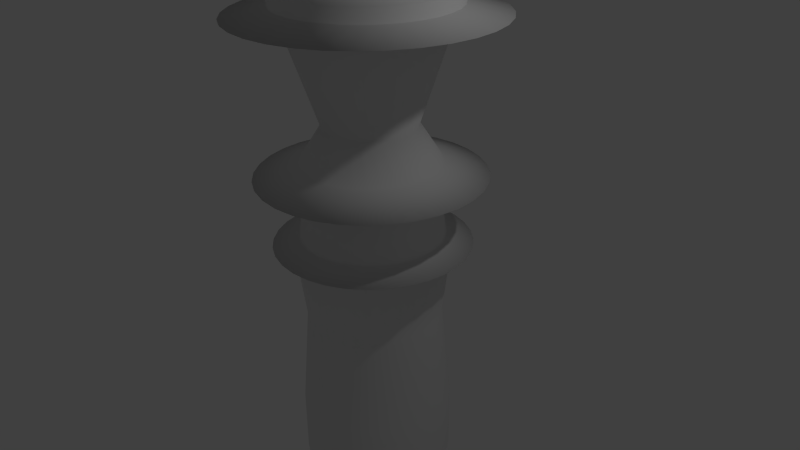 # Source: building1-bkp.blend  (saved by Blender 2.72.0; exported with 4.5.12 LTS)
import bpy
from mathutils import Matrix  # noqa: F401  (used for matrix-valued properties, if any)

bpy.ops.wm.read_factory_settings(use_empty=True)
scene = bpy.context.scene
scene.name = 'Scene'

# ---- collections
col_collection_1 = bpy.data.collections.new('Collection 1'); scene.collection.children.link(col_collection_1)

# ---- materials (node trees are filled in below, after node groups)
mat_material_001 = bpy.data.materials.new('Material.001')
mat_material_001.alpha_threshold = 0.0
mat_material_001.use_transparent_shadow = False
mat_material_001.roughness = 0.5

# ---- material node trees

# ---- world
world_world = bpy.data.worlds.new('World'); scene.world = world_world
world_world.color = (0.05088, 0.05088, 0.05088)
world_world.use_sun_shadow = False
world_world.sun_shadow_jitter_overblur = 0.0
world_world.cycles.sampling_method = 'MANUAL'
world_world.cycles.sample_map_resolution = 256

# ---- cameras
cam_camera = bpy.data.cameras.new('Camera')
cam_camera.clip_end = 100.0
cam_camera.lens = 35.0
cam_camera.sensor_width = 32.0
cam_camera.sensor_height = 18.0
cam_camera.ortho_scale = 7.314
cam_camera.dof.focus_distance = 0.0
cam_camera.dof.aperture_fstop = 128.0

# ---- lights
light_lamp = bpy.data.lights.new('Lamp', 'POINT')
light_lamp.transmission_factor = 0.0
light_lamp.cutoff_distance = 30.0
light_lamp.energy = 100.0
light_lamp.shadow_buffer_clip_start = 1.001
light_lamp.shadow_soft_size = 0.1
light_lamp.shadow_maximum_resolution = 0.006
light_lamp.use_absolute_resolution = True
light_lamp.cycles.use_multiple_importance_sampling = False

# ---- meshes
me_cylinder = bpy.data.meshes.new('Cylinder')
me_cylinder.from_pydata([(0.0, 1.0, -1.0), (-0.3266, 1.642, 1.042), (0.1951, 0.9808, -1.0), (-0.6407, 1.547, 1.042), (0.3827, 0.9239, -1.0), (-0.9301, 1.392, 1.042), (0.5556, 0.8315, -1.0), (-1.184, 1.184, 1.042), (0.7071, 0.7071, -1.0), (-1.392, 0.9301, 1.042), (0.8315, 0.5556, -1.0), (-1.547, 0.6407, 1.042), (0.9239, 0.3827, -1.0), (-1.642, 0.3266, 1.042), (0.9808, 0.1951, -1.0), (-1.674, 1.416e-06, 1.042), (1.0, 7.55e-08, -1.0), (-1.642, -0.3266, 1.042), (0.9808, -0.1951, -1.0), (-1.547, -0.6407, 1.042), (0.9239, -0.3827, -1.0), (-1.392, -0.9301, 1.042), (0.8315, -0.5556, -1.0), (-1.184, -1.184, 1.042), (0.7071, -0.7071, -1.0), (-0.9301, -1.392, 1.042), (0.5556, -0.8315, -1.0), (-0.6407, -1.547, 1.042), (0.3827, -0.9239, -1.0), (-0.3266, -1.642, 1.042), (0.1951, -0.9808, -1.0), (-6.775e-07, -1.674, 1.042), (-3.258e-07, -1.0, -1.0), (0.3266, -1.642, 1.042), (-0.1951, -0.9808, -1.0), (0.6407, -1.547, 1.042), (-0.3827, -0.9239, -1.0), (0.9301, -1.392, 1.042), (-0.5556, -0.8315, -1.0), (1.184, -1.184, 1.042), (-0.7071, -0.7071, -1.0), (1.392, -0.9301, 1.042), (-0.8315, -0.5556, -1.0), (1.547, -0.6407, 1.042), (-0.9239, -0.3827, -1.0), (1.642, -0.3266, 1.042), (-0.9808, -0.1951, -1.0), (1.674, -7.452e-08, 1.042), (-1.0, 9.656e-07, -1.0), (1.642, 0.3266, 1.042), (-0.9808, 0.1951, -1.0), (1.547, 0.6407, 1.042), (-0.9239, 0.3827, -1.0), (1.392, 0.9301, 1.042), (-0.8315, 0.5556, -1.0), (1.184, 1.184, 1.042), (-0.7071, 0.7071, -1.0), (0.9301, 1.392, 1.042), (-0.5556, 0.8315, -1.0), (0.6407, 1.547, 1.042), (-0.3827, 0.9239, -1.0), (0.3266, 1.642, 1.042), (-0.1951, 0.9808, -1.0), (-1.32e-07, 1.674, 1.042), (0.0, 1.0, -0.6991), (0.1951, 0.9808, -0.6991), (0.3827, 0.9239, -0.6991), (0.5556, 0.8315, -0.6991), (0.7071, 0.7071, -0.6991), (0.8315, 0.5556, -0.6991), (0.9239, 0.3827, -0.6991), (0.9808, 0.1951, -0.6991), (1.0, 7.55e-08, -0.6991), (0.9808, -0.1951, -0.6991), (0.9239, -0.3827, -0.6991), (0.8315, -0.5556, -0.6991), (0.7071, -0.7071, -0.6991), (0.5556, -0.8315, -0.6991), (0.3827, -0.9239, -0.6991), (0.1951, -0.9808, -0.6991), (-3.258e-07, -1.0, -0.6991), (-0.1951, -0.9808, -0.6991), (-0.3827, -0.9239, -0.6991), (-0.5556, -0.8315, -0.6991), (-0.7071, -0.7071, -0.6991), (-0.8315, -0.5556, -0.6991), (-0.9239, -0.3827, -0.6991), (-0.9808, -0.1951, -0.6991), (-1.0, 9.656e-07, -0.6991), (-0.9808, 0.1951, -0.6991), (-0.9239, 0.3827, -0.6991), (-0.8315, 0.5556, -0.6991), (-0.7071, 0.7071, -0.6991), (-0.5556, 0.8315, -0.6991), (-0.3827, 0.9239, -0.6991), (-0.1951, 0.9808, -0.6991), (1.318e-08, 0.889, -0.2596), (0.1734, 0.872, -0.2596), (0.3402, 0.8214, -0.2596), (0.4939, 0.7392, -0.2596), (0.6286, 0.6286, -0.2596), (0.7392, 0.4939, -0.2596), (0.8214, 0.3402, -0.2596), (0.872, 0.1734, -0.2596), (0.889, 9.874e-08, -0.2596), (0.872, -0.1734, -0.2596), (0.8214, -0.3402, -0.2596), (0.7392, -0.4939, -0.2596), (0.6286, -0.6286, -0.2596), (0.4939, -0.7392, -0.2596), (0.3402, -0.8214, -0.2596), (0.1734, -0.872, -0.2596), (-2.765e-07, -0.889, -0.2596), (-0.1734, -0.872, -0.2596), (-0.3402, -0.8214, -0.2596), (-0.4939, -0.7392, -0.2596), (-0.6286, -0.6286, -0.2596), (-0.7392, -0.4939, -0.2596), (-0.8214, -0.3402, -0.2596), (-0.872, -0.1734, -0.2596), (-0.889, 8.901e-07, -0.2596), (-0.872, 0.1734, -0.2596), (-0.8214, 0.3402, -0.2596), (-0.7392, 0.4939, -0.2596), (-0.6286, 0.6286, -0.2596), (-0.4939, 0.7392, -0.2596), (-0.3402, 0.8214, -0.2596), (-0.1734, 0.872, -0.2596), (0.0, 1.0, 0.03905), (0.1951, 0.9808, 0.03905), (0.3827, 0.9239, 0.03905), (0.5556, 0.8315, 0.03905), (0.7071, 0.7071, 0.03905), (0.8315, 0.5556, 0.03905), (0.9239, 0.3827, 0.03905), (0.9808, 0.1951, 0.03905), (1.0, 7.55e-08, 0.03905), (0.9808, -0.1951, 0.03905), (0.9239, -0.3827, 0.03905), (0.8315, -0.5556, 0.03905), (0.7071, -0.7071, 0.03905), (0.5556, -0.8315, 0.03905), (0.3827, -0.9239, 0.03905), (0.1951, -0.9808, 0.03905), (-3.258e-07, -1.0, 0.03905), (-0.1951, -0.9808, 0.03905), (-0.3827, -0.9239, 0.03905), (-0.5556, -0.8315, 0.03905), (-0.7071, -0.7071, 0.03905), (-0.8315, -0.5556, 0.03905), (-0.9239, -0.3827, 0.03905), (-0.9808, -0.1951, 0.03905), (-1.0, 9.656e-07, 0.03905), (-0.9808, 0.1951, 0.03905), (-0.9239, 0.3827, 0.03905), (-0.8315, 0.5556, 0.03905), (-0.7071, 0.7071, 0.03905), (-0.5556, 0.8315, 0.03905), (-0.3827, 0.9239, 0.03905), (-0.1951, 0.9808, 0.03905), (-3.264e-08, 1.275, 0.07354), (0.2487, 1.25, 0.07354), (0.4879, 1.178, 0.07354), (0.7083, 1.06, 0.07354), (0.9015, 0.9015, 0.07354), (1.06, 0.7083, 0.07354), (1.178, 0.4879, 0.07354), (1.25, 0.2487, 0.07354), (1.275, 1.791e-08, 0.07354), (1.25, -0.2487, 0.07354), (1.178, -0.4879, 0.07354), (1.06, -0.7083, 0.07354), (0.9015, -0.9015, 0.07354), (0.7083, -1.06, 0.07354), (0.4879, -1.178, 0.07354), (0.2487, -1.25, 0.07354), (-4.481e-07, -1.275, 0.07354), (-0.2487, -1.25, 0.07354), (-0.4879, -1.178, 0.07354), (-0.7083, -1.06, 0.07354), (-0.9015, -0.9015, 0.07354), (-1.06, -0.7083, 0.07354), (-1.178, -0.4879, 0.07354), (-1.25, -0.2487, 0.07354), (-1.275, 1.153e-06, 0.07354), (-1.25, 0.2487, 0.07354), (-1.178, 0.4879, 0.07354), (-1.06, 0.7083, 0.07354), (-0.9015, 0.9015, 0.07354), (-0.7083, 1.06, 0.07354), (-0.4879, 1.178, 0.07354), (-0.2487, 1.25, 0.07354), (2.738e-10, 0.9294, 0.1144), (0.1813, 0.9115, 0.1144), (0.3556, 0.8586, 0.1144), (0.5163, 0.7727, 0.1144), (0.6572, 0.6572, 0.1144), (0.7727, 0.5163, 0.1144), (0.8586, 0.3556, 0.1144), (0.9115, 0.1813, 0.1144), (0.9294, 8.981e-08, 0.1144), (0.9115, -0.1813, 0.1144), (0.8586, -0.3556, 0.1144), (0.7727, -0.5163, 0.1144), (0.6572, -0.6572, 0.1144), (0.5163, -0.7727, 0.1144), (0.3556, -0.8586, 0.1144), (0.1813, -0.9115, 0.1144), (-3.025e-07, -0.9294, 0.1144), (-0.1813, -0.9115, 0.1144), (-0.3556, -0.8586, 0.1144), (-0.5163, -0.7727, 0.1144), (-0.6572, -0.6572, 0.1144), (-0.7727, -0.5163, 0.1144), (-0.8586, -0.3556, 0.1144), (-0.9115, -0.1813, 0.1144), (-0.9294, 9.17e-07, 0.1144), (-0.9115, 0.1813, 0.1144), (-0.8586, 0.3556, 0.1144), (-0.7727, 0.5163, 0.1144), (-0.6572, 0.6572, 0.1144), (-0.5163, 0.7727, 0.1144), (-0.3556, 0.8586, 0.1144), (-0.1813, 0.9115, 0.1144), (-8.893e-08, 1.459, 0.3801), (0.2847, 1.431, 0.3801), (0.5585, 1.348, 0.3801), (0.8107, 1.213, 0.3801), (1.032, 1.032, 0.3801), (1.213, 0.8107, 0.3801), (1.348, 0.5585, 0.3801), (1.431, 0.2847, 0.3801), (1.459, -4.617e-08, 0.3801), (1.431, -0.2847, 0.3801), (1.348, -0.5585, 0.3801), (1.213, -0.8107, 0.3801), (1.032, -1.032, 0.3801), (0.8107, -1.213, 0.3801), (0.5585, -1.348, 0.3801), (0.2847, -1.431, 0.3801), (-5.644e-07, -1.459, 0.3801), (-0.2847, -1.431, 0.3801), (-0.5585, -1.348, 0.3801), (-0.8107, -1.213, 0.3801), (-1.032, -1.032, 0.3801), (-1.213, -0.8107, 0.3801), (-1.348, -0.5585, 0.3801), (-1.431, -0.2847, 0.3801), (-1.459, 1.253e-06, 0.3801), (-1.431, 0.2847, 0.3801), (-1.348, 0.5585, 0.3801), (-1.213, 0.8108, 0.3801), (-1.032, 1.032, 0.3801), (-0.8107, 1.213, 0.3801), (-0.5585, 1.348, 0.3801), (-0.2847, 1.431, 0.3801), (-6.089e-08, 0.8928, 0.4391), (0.1742, 0.8756, 0.4391), (0.3416, 0.8248, 0.4391), (0.496, 0.7423, 0.4391), (0.6313, 0.6313, 0.4391), (0.7423, 0.496, 0.4391), (0.8248, 0.3416, 0.4391), (0.8756, 0.1742, 0.4391), (0.8928, 8.855e-08, 0.4391), (0.8756, -0.1742, 0.4391), (0.8248, -0.3416, 0.4391), (0.7423, -0.496, 0.4391), (0.6313, -0.6313, 0.4391), (0.496, -0.7423, 0.4391), (0.3416, -0.8248, 0.4391), (0.1742, -0.8756, 0.4391), (-3.518e-07, -0.8928, 0.4391), (-0.1742, -0.8756, 0.4391), (-0.3416, -0.8248, 0.4391), (-0.496, -0.7423, 0.4391), (-0.6313, -0.6313, 0.4391), (-0.7423, -0.496, 0.4391), (-0.8248, -0.3416, 0.4391), (-0.8756, -0.1742, 0.4391), (-0.8928, 8.832e-07, 0.4391), (-0.8756, 0.1742, 0.4391), (-0.8248, 0.3416, 0.4391), (-0.7423, 0.496, 0.4391), (-0.6313, 0.6313, 0.4391), (-0.496, 0.7423, 0.4391), (-0.3416, 0.8248, 0.4391), (-0.1742, 0.8756, 0.4391), (0.1668, 0.8386, 0.3077), (0.3272, 0.79, 0.3077), (0.475, 0.711, 0.3077), (0.6046, 0.6046, 0.3077), (0.711, 0.475, 0.3077), (0.79, 0.3272, 0.3077), (0.8386, 0.1668, 0.3077), (0.8551, 9.177e-08, 0.3077), (0.8386, -0.1668, 0.3077), (0.79, -0.3272, 0.3077), (0.711, -0.475, 0.3077), (0.6046, -0.6046, 0.3077), (0.475, -0.711, 0.3077), (0.3272, -0.79, 0.3077), (0.1668, -0.8386, 0.3077), (-3.289e-07, -0.8551, 0.3077), (-0.1668, -0.8386, 0.3077), (-0.3272, -0.79, 0.3077), (-0.475, -0.711, 0.3077), (-0.6046, -0.6046, 0.3077), (-0.711, -0.475, 0.3077), (-0.79, -0.3272, 0.3077), (-0.8386, -0.1668, 0.3077), (-0.8551, 8.529e-07, 0.3077), (-0.8386, 0.1668, 0.3077), (-0.79, 0.3272, 0.3077), (-0.711, 0.475, 0.3077), (-0.6046, 0.6046, 0.3077), (-0.475, 0.711, 0.3077), (-0.3272, 0.79, 0.3077), (-0.1668, 0.8386, 0.3077), (-5.024e-08, 0.8551, 0.3077), (0.1162, 0.5844, 0.5961), (0.228, 0.5505, 0.5961), (0.331, 0.4954, 0.5961), (0.4954, 0.331, 0.5961), (0.5505, 0.228, 0.5961), (0.5844, 0.1162, 0.5961), (0.5958, 1.775e-07, 0.5961), (0.331, -0.4954, 0.5961), (-0.228, -0.5505, 0.5961), (-0.4213, -0.4213, 0.5961), (-0.5505, -0.228, 0.5961), (-0.5844, 0.1162, 0.5961), (-0.4954, 0.331, 0.5961), (-0.1162, 0.5844, 0.5961), (0.0, 1.0, 1.0), (0.1951, 0.9808, 1.0), (0.3827, 0.9239, 1.0), (0.5556, 0.8315, 1.0), (0.7071, 0.7071, 1.0), (0.8315, 0.5556, 1.0), (0.9239, 0.3827, 1.0), (0.9808, 0.1951, 1.0), (1.0, 7.55e-08, 1.0), (0.9808, -0.1951, 1.0), (0.9239, -0.3827, 1.0), (0.8315, -0.5556, 1.0), (0.7071, -0.7071, 1.0), (0.5556, -0.8315, 1.0), (0.3827, -0.9239, 1.0), (0.1951, -0.9808, 1.0), (-3.258e-07, -1.0, 1.0), (-0.1951, -0.9808, 1.0), (-0.3827, -0.9239, 1.0), (-0.5556, -0.8315, 1.0), (-0.7071, -0.7071, 1.0), (-0.8315, -0.5556, 1.0), (-0.9239, -0.3827, 1.0), (-0.9808, -0.1951, 1.0), (-1.0, 9.656e-07, 1.0), (-0.9808, 0.1951, 1.0), (-0.9239, 0.3827, 1.0), (-0.8315, 0.5556, 1.0), (-0.7071, 0.7071, 1.0), (-0.5556, 0.8315, 1.0), (-0.3827, 0.9239, 1.0), (-0.1951, 0.9808, 1.0), (2.325e-08, 0.5958, 0.5961), (0.4213, 0.4213, 0.5961), (0.5844, -0.1162, 0.5961), (0.5505, -0.228, 0.5961), (0.4954, -0.331, 0.5961), (0.4213, -0.4213, 0.5961), (0.228, -0.5505, 0.5961), (0.1162, -0.5844, 0.5961), (-1.709e-07, -0.5958, 0.5961), (-0.1162, -0.5844, 0.5961), (-0.331, -0.4954, 0.5961), (-0.4954, -0.331, 0.5961), (-0.5844, -0.1162, 0.5961), (-0.5958, 7.078e-07, 0.5961), (-0.5505, 0.228, 0.5961), (-0.4213, 0.4213, 0.5961), (-0.331, 0.4954, 0.5961), (-0.228, 0.5505, 0.5961), (-0.2203, 1.107, 1.083), (-0.432, 1.043, 1.083), (-0.6272, 0.9387, 1.083), (-0.7983, 0.7983, 1.083), (-0.9387, 0.6272, 1.083), (-1.043, 0.4321, 1.083), (-1.107, 0.2203, 1.083), (-1.129, 1.069e-06, 1.083), (-1.107, -0.2203, 1.083), (-1.043, -0.432, 1.083), (-0.9387, -0.6272, 1.083), (-0.7983, -0.7983, 1.083), (-0.6272, -0.9387, 1.083), (-0.4321, -1.043, 1.083), (-0.2203, -1.107, 1.083), (-4.605e-07, -1.129, 1.083), (0.2203, -1.107, 1.083), (0.4321, -1.043, 1.083), (0.6272, -0.9387, 1.083), (0.7983, -0.7983, 1.083), (0.9387, -0.6272, 1.083), (1.043, -0.4321, 1.083), (1.107, -0.2203, 1.083), (1.129, 6.377e-08, 1.083), (1.107, 0.2203, 1.083), (1.043, 0.4321, 1.083), (0.9387, 0.6272, 1.083), (0.7983, 0.7983, 1.083), (0.6272, 0.9387, 1.083), (0.4321, 1.043, 1.083), (0.2203, 1.107, 1.083), (-9.266e-08, 1.129, 1.083), (-0.2203, 1.107, 1.142), (-0.432, 1.043, 1.142), (-0.6272, 0.9387, 1.142), (-0.7983, 0.7983, 1.142), (-0.9387, 0.6272, 1.142), (-1.043, 0.4321, 1.142), (-1.107, 0.2203, 1.142), (-1.129, 1.069e-06, 1.142), (-1.107, -0.2203, 1.142), (-1.043, -0.432, 1.142), (-0.9387, -0.6272, 1.142), (-0.7983, -0.7983, 1.142), (-0.6272, -0.9387, 1.142), (-0.4321, -1.043, 1.142), (-0.2203, -1.107, 1.142), (-4.64e-07, -1.129, 1.142), (0.2203, -1.107, 1.142), (0.4321, -1.043, 1.142), (0.6272, -0.9387, 1.142), (0.7983, -0.7983, 1.142), (0.9387, -0.6272, 1.142), (1.043, -0.4321, 1.142), (1.107, -0.2203, 1.142), (1.129, 6.377e-08, 1.142), (1.107, 0.2203, 1.142), (1.043, 0.4321, 1.142), (0.9387, 0.6272, 1.142), (0.7983, 0.7983, 1.142), (0.6272, 0.9387, 1.142), (0.4321, 1.043, 1.142), (0.2203, 1.107, 1.142), (-9.613e-08, 1.129, 1.142), (-0.1853, 0.9314, 1.211), (-0.3634, 0.8773, 1.211), (-0.5276, 0.7896, 1.211), (-0.6715, 0.6715, 1.211), (-0.7896, 0.5276, 1.211), (-0.8773, 0.3634, 1.211), (-0.9314, 0.1853, 1.211), (-0.9496, 9.534e-07, 1.211), (-0.9314, -0.1853, 1.211), (-0.8773, -0.3634, 1.211), (-0.7896, -0.5276, 1.211), (-0.6715, -0.6715, 1.211), (-0.5276, -0.7896, 1.211), (-0.3634, -0.8773, 1.211), (-0.1853, -0.9314, 1.211), (-3.525e-07, -0.9496, 1.211), (0.1853, -0.9314, 1.211), (0.3634, -0.8773, 1.211), (0.5276, -0.7896, 1.211), (0.6715, -0.6715, 1.211), (0.7896, -0.5276, 1.211), (0.8773, -0.3634, 1.211), (0.9314, -0.1853, 1.211), (0.9496, 1.081e-07, 1.211), (0.9314, 0.1853, 1.211), (0.8773, 0.3634, 1.211), (0.7896, 0.5276, 1.211), (0.6715, 0.6715, 1.211), (0.5276, 0.7896, 1.211), (0.3634, 0.8773, 1.211), (0.1853, 0.9314, 1.211), (-4.308e-08, 0.9496, 1.211), (-0.09316, 0.4684, 1.27), (-0.1827, 0.4412, 1.27), (-0.2653, 0.3971, 1.27), (-0.3377, 0.3377, 1.27), (-0.3971, 0.2653, 1.27), (-0.4412, 0.1827, 1.27), (-0.4684, 0.09316, 1.27), (-0.4775, 6.507e-07, 1.27), (-0.4684, -0.09316, 1.27), (-0.4412, -0.1827, 1.27), (-0.3971, -0.2653, 1.27), (-0.3377, -0.3377, 1.27), (-0.2653, -0.3971, 1.27), (-0.1827, -0.4412, 1.27), (-0.09316, -0.4684, 1.27), (-2.208e-07, -0.4775, 1.27), (0.09316, -0.4684, 1.27), (0.1827, -0.4412, 1.27), (0.2653, -0.3971, 1.27), (0.3377, -0.3377, 1.27), (0.3971, -0.2653, 1.27), (0.4412, -0.1827, 1.27), (0.4684, -0.09316, 1.27), (0.4775, 2.257e-07, 1.27), (0.4684, 0.09316, 1.27), (0.4412, 0.1827, 1.27), (0.3971, 0.2653, 1.27), (0.3377, 0.3377, 1.27), (0.2653, 0.3971, 1.27), (0.1827, 0.4412, 1.27), (0.09316, 0.4684, 1.27), (-6.52e-08, 0.4775, 1.27), (-0.09316, 0.4684, 1.378), (-0.1827, 0.4412, 1.378), (-0.2653, 0.3971, 1.378), (-0.3377, 0.3377, 1.378), (-0.3971, 0.2653, 1.378), (-0.4412, 0.1827, 1.378), (-0.4684, 0.09316, 1.378), (-0.4775, 6.507e-07, 1.378), (-0.4684, -0.09316, 1.378), (-0.4412, -0.1827, 1.378), (-0.3971, -0.2653, 1.378), (-0.3377, -0.3377, 1.378), (-0.2653, -0.3971, 1.378), (-0.1827, -0.4412, 1.378), (-0.09316, -0.4684, 1.378), (-3.011e-07, -0.4775, 1.378), (0.09316, -0.4684, 1.378), (0.1827, -0.4412, 1.378), (0.2653, -0.3971, 1.378), (0.3377, -0.3377, 1.378), (0.3971, -0.2653, 1.378), (0.4412, -0.1827, 1.378), (0.4684, -0.09316, 1.378), (0.4775, 2.257e-07, 1.378), (0.4684, 0.09316, 1.378), (0.4412, 0.1827, 1.378), (0.3971, 0.2653, 1.378), (0.3377, 0.3377, 1.378), (0.2653, 0.3971, 1.378), (0.1827, 0.4412, 1.378), (0.09316, 0.4684, 1.378), (-1.455e-07, 0.4775, 1.378), (-0.1592, 0.8002, 1.395), (-0.3122, 0.7537, 1.395), (-0.4533, 0.6783, 1.395), (-0.5769, 0.5769, 1.395), (-0.6783, 0.4533, 1.395), (-0.7537, 0.3122, 1.395), (-0.8002, 0.1592, 1.395), (-0.8158, 8.722e-07, 1.395), (-0.8002, -0.1592, 1.395), (-0.7537, -0.3122, 1.395), (-0.6783, -0.4533, 1.395), (-0.5769, -0.5769, 1.395), (-0.4533, -0.6783, 1.395), (-0.3122, -0.7537, 1.395), (-0.1592, -0.8002, 1.395), (-4.671e-07, -0.8158, 1.395), (0.1592, -0.8002, 1.395), (0.3122, -0.7537, 1.395), (0.4533, -0.6783, 1.395), (0.5769, -0.5769, 1.395), (0.6783, -0.4533, 1.395), (0.7537, -0.3122, 1.395), (0.8002, -0.1592, 1.395), (0.8158, 1.46e-07, 1.395), (0.8002, 0.1592, 1.395), (0.7537, 0.3122, 1.395), (0.6783, 0.4533, 1.395), (0.5769, 0.5769, 1.395), (0.4533, 0.6783, 1.395), (0.3122, 0.7537, 1.395), (0.1592, 0.8002, 1.395), (-2.013e-07, 0.8158, 1.395), (-0.1592, 0.8002, 1.412), (-0.3122, 0.7537, 1.412), (-0.4533, 0.6783, 1.412), (-0.5769, 0.5769, 1.412), (-0.6783, 0.4533, 1.412), (-0.7537, 0.3122, 1.412), (-0.8002, 0.1592, 1.412), (-0.8158, 8.722e-07, 1.412), (-0.8002, -0.1592, 1.412), (-0.7537, -0.3122, 1.412), (-0.6783, -0.4533, 1.412), (-0.5769, -0.5769, 1.412), (-0.4533, -0.6783, 1.412), (-0.3122, -0.7537, 1.412), (-0.1592, -0.8002, 1.412), (-4.523e-07, -0.8158, 1.412), (0.1592, -0.8002, 1.412), (0.3122, -0.7537, 1.412), (0.4533, -0.6783, 1.412), (0.5769, -0.5769, 1.412), (0.6783, -0.4533, 1.412), (0.7537, -0.3122, 1.412), (0.8002, -0.1592, 1.412), (0.8158, 1.46e-07, 1.412), (0.8002, 0.1592, 1.412), (0.7537, 0.3122, 1.412), (0.6783, 0.4533, 1.412), (0.5769, 0.5769, 1.412), (0.4533, 0.6783, 1.412), (0.3122, 0.7537, 1.412), (0.1592, 0.8002, 1.412), (-1.865e-07, 0.8158, 1.412), (-0.04165, 0.2094, 1.435), (-0.0817, 0.1972, 1.435), (-0.1186, 0.1775, 1.435), (-0.151, 0.151, 1.435), (-0.1775, 0.1186, 1.435), (-0.1972, 0.0817, 1.435), (-0.2094, 0.04165, 1.435), (-0.2135, 4.885e-07, 1.435), (-0.2094, -0.04165, 1.435), (-0.1972, -0.0817, 1.435), (-0.1775, -0.1186, 1.435), (-0.151, -0.151, 1.435), (-0.1186, -0.1775, 1.435), (-0.0817, -0.1972, 1.435), (-0.04165, -0.2094, 1.435), (-2.049e-07, -0.2135, 1.435), (0.04165, -0.2094, 1.435), (0.0817, -0.1972, 1.435), (0.1186, -0.1775, 1.435), (0.151, -0.151, 1.435), (0.1775, -0.1186, 1.435), (0.1972, -0.0817, 1.435), (0.2094, -0.04165, 1.435), (0.2135, 2.985e-07, 1.435), (0.2094, 0.04165, 1.435), (0.1972, 0.0817, 1.435), (0.1775, 0.1186, 1.435), (0.151, 0.151, 1.435), (0.1186, 0.1775, 1.435), (0.0817, 0.1972, 1.435), (0.04165, 0.2094, 1.435), (-1.353e-07, 0.2135, 1.435)], [], [(43, 45, 406, 405), (0, 64, 65, 2), (2, 65, 66, 4), (4, 66, 67, 6), (6, 67, 68, 8), (8, 68, 69, 10), (10, 69, 70, 12), (12, 70, 71, 14), (14, 71, 72, 16), (16, 72, 73, 18), (18, 73, 74, 20), (20, 74, 75, 22), (22, 75, 76, 24), (24, 76, 77, 26), (26, 77, 78, 28), (28, 78, 79, 30), (30, 79, 80, 32), (32, 80, 81, 34), (34, 81, 82, 36), (36, 82, 83, 38), (38, 83, 84, 40), (40, 84, 85, 42), (42, 85, 86, 44), (44, 86, 87, 46), (46, 87, 88, 48), (48, 88, 89, 50), (50, 89, 90, 52), (52, 90, 91, 54), (54, 91, 92, 56), (56, 92, 93, 58), (58, 93, 94, 60), (62, 95, 64, 0), (60, 94, 95, 62), (64, 96, 97, 65), (65, 97, 98, 66), (66, 98, 99, 67), (67, 99, 100, 68), (68, 100, 101, 69), (69, 101, 102, 70), (70, 102, 103, 71), (71, 103, 104, 72), (72, 104, 105, 73), (73, 105, 106, 74), (74, 106, 107, 75), (75, 107, 108, 76), (76, 108, 109, 77), (77, 109, 110, 78), (78, 110, 111, 79), (79, 111, 112, 80), (80, 112, 113, 81), (81, 113, 114, 82), (82, 114, 115, 83), (83, 115, 116, 84), (84, 116, 117, 85), (85, 117, 118, 86), (86, 118, 119, 87), (87, 119, 120, 88), (88, 120, 121, 89), (89, 121, 122, 90), (90, 122, 123, 91), (91, 123, 124, 92), (92, 124, 125, 93), (93, 125, 126, 94), (95, 127, 96, 64), (94, 126, 127, 95), (96, 128, 129, 97), (97, 129, 130, 98), (98, 130, 131, 99), (99, 131, 132, 100), (100, 132, 133, 101), (101, 133, 134, 102), (102, 134, 135, 103), (103, 135, 136, 104), (104, 136, 137, 105), (105, 137, 138, 106), (106, 138, 139, 107), (107, 139, 140, 108), (108, 140, 141, 109), (109, 141, 142, 110), (110, 142, 143, 111), (111, 143, 144, 112), (112, 144, 145, 113), (113, 145, 146, 114), (114, 146, 147, 115), (115, 147, 148, 116), (116, 148, 149, 117), (117, 149, 150, 118), (118, 150, 151, 119), (119, 151, 152, 120), (120, 152, 153, 121), (121, 153, 154, 122), (122, 154, 155, 123), (123, 155, 156, 124), (124, 156, 157, 125), (125, 157, 158, 126), (127, 159, 128, 96), (126, 158, 159, 127), (128, 160, 161, 129), (129, 161, 162, 130), (130, 162, 163, 131), (131, 163, 164, 132), (132, 164, 165, 133), (133, 165, 166, 134), (134, 166, 167, 135), (135, 167, 168, 136), (136, 168, 169, 137), (137, 169, 170, 138), (138, 170, 171, 139), (139, 171, 172, 140), (140, 172, 173, 141), (141, 173, 174, 142), (142, 174, 175, 143), (143, 175, 176, 144), (144, 176, 177, 145), (145, 177, 178, 146), (146, 178, 179, 147), (147, 179, 180, 148), (148, 180, 181, 149), (149, 181, 182, 150), (150, 182, 183, 151), (151, 183, 184, 152), (152, 184, 185, 153), (153, 185, 186, 154), (154, 186, 187, 155), (155, 187, 188, 156), (156, 188, 189, 157), (157, 189, 190, 158), (159, 191, 160, 128), (158, 190, 191, 159), (160, 192, 193, 161), (161, 193, 194, 162), (162, 194, 195, 163), (163, 195, 196, 164), (164, 196, 197, 165), (165, 197, 198, 166), (166, 198, 199, 167), (167, 199, 200, 168), (168, 200, 201, 169), (169, 201, 202, 170), (170, 202, 203, 171), (171, 203, 204, 172), (172, 204, 205, 173), (173, 205, 206, 174), (174, 206, 207, 175), (175, 207, 208, 176), (176, 208, 209, 177), (177, 209, 210, 178), (178, 210, 211, 179), (179, 211, 212, 180), (180, 212, 213, 181), (181, 213, 214, 182), (182, 214, 215, 183), (183, 215, 216, 184), (184, 216, 217, 185), (185, 217, 218, 186), (186, 218, 219, 187), (187, 219, 220, 188), (188, 220, 221, 189), (189, 221, 222, 190), (191, 223, 192, 160), (190, 222, 223, 191), (319, 224, 225, 288), (288, 225, 226, 289), (289, 226, 227, 290), (290, 227, 228, 291), (291, 228, 229, 292), (292, 229, 230, 293), (293, 230, 231, 294), (294, 231, 232, 295), (295, 232, 233, 296), (296, 233, 234, 297), (297, 234, 235, 298), (298, 235, 236, 299), (299, 236, 237, 300), (300, 237, 238, 301), (301, 238, 239, 302), (302, 239, 240, 303), (303, 240, 241, 304), (304, 241, 242, 305), (305, 242, 243, 306), (306, 243, 244, 307), (307, 244, 245, 308), (308, 245, 246, 309), (309, 246, 247, 310), (310, 247, 248, 311), (311, 248, 249, 312), (312, 249, 250, 313), (313, 250, 251, 314), (314, 251, 252, 315), (315, 252, 253, 316), (316, 253, 254, 317), (318, 255, 224, 319), (317, 254, 255, 318), (224, 256, 257, 225), (225, 257, 258, 226), (226, 258, 259, 227), (227, 259, 260, 228), (228, 260, 261, 229), (229, 261, 262, 230), (230, 262, 263, 231), (231, 263, 264, 232), (232, 264, 265, 233), (233, 265, 266, 234), (234, 266, 267, 235), (235, 267, 268, 236), (236, 268, 269, 237), (237, 269, 270, 238), (238, 270, 271, 239), (239, 271, 272, 240), (240, 272, 273, 241), (241, 273, 274, 242), (242, 274, 275, 243), (243, 275, 276, 244), (244, 276, 277, 245), (245, 277, 278, 246), (246, 278, 279, 247), (247, 279, 280, 248), (248, 280, 281, 249), (249, 281, 282, 250), (250, 282, 283, 251), (251, 283, 284, 252), (252, 284, 285, 253), (253, 285, 286, 254), (255, 287, 256, 224), (254, 286, 287, 255), (192, 319, 288, 193), (193, 288, 289, 194), (194, 289, 290, 195), (195, 290, 291, 196), (196, 291, 292, 197), (197, 292, 293, 198), (198, 293, 294, 199), (199, 294, 295, 200), (200, 295, 296, 201), (201, 296, 297, 202), (202, 297, 298, 203), (203, 298, 299, 204), (204, 299, 300, 205), (205, 300, 301, 206), (206, 301, 302, 207), (207, 302, 303, 208), (208, 303, 304, 209), (209, 304, 305, 210), (210, 305, 306, 211), (211, 306, 307, 212), (212, 307, 308, 213), (213, 308, 309, 214), (214, 309, 310, 215), (215, 310, 311, 216), (216, 311, 312, 217), (217, 312, 313, 218), (218, 313, 314, 219), (219, 314, 315, 220), (220, 315, 316, 221), (221, 316, 317, 222), (223, 318, 319, 192), (222, 317, 318, 223), (257, 320, 321, 258), (258, 321, 322, 259), (261, 323, 324, 262), (262, 324, 325, 263), (263, 325, 326, 264), (368, 343, 344, 369), (369, 344, 345, 370), (370, 345, 346, 371), (372, 348, 349, 373), (373, 349, 350, 374), (374, 350, 351, 375), (378, 357, 358, 379), (381, 362, 363, 382), (382, 363, 364, 383), (365, 364, 3, 1), (354, 353, 25, 23), (343, 342, 47, 45), (363, 362, 7, 5), (352, 351, 29, 27), (341, 340, 51, 49), (361, 360, 11, 9), (339, 338, 55, 53), (350, 349, 33, 31), (359, 358, 15, 13), (337, 336, 59, 57), (348, 347, 37, 35), (357, 356, 19, 17), (346, 345, 41, 39), (334, 365, 1, 63), (355, 354, 23, 21), (344, 343, 45, 43), (364, 363, 5, 3), (353, 352, 27, 25), (342, 341, 49, 47), (362, 361, 9, 7), (351, 350, 31, 29), (340, 339, 53, 51), (360, 359, 13, 11), (338, 337, 57, 55), (349, 348, 35, 33), (358, 357, 17, 15), (336, 335, 61, 59), (347, 346, 39, 37), (356, 355, 21, 19), (335, 334, 63, 61), (345, 344, 43, 41), (407, 408, 440, 439), (21, 23, 395, 394), (49, 51, 409, 408), (5, 7, 387, 386), (27, 29, 398, 397), (55, 57, 412, 411), (33, 35, 401, 400), (11, 13, 390, 389), (61, 63, 415, 414), (39, 41, 404, 403), (17, 19, 393, 392), (45, 47, 407, 406), (1, 3, 385, 384), (23, 25, 396, 395), (51, 53, 410, 409), (7, 9, 388, 387), (29, 31, 399, 398), (57, 59, 413, 412), (35, 37, 402, 401), (13, 15, 391, 390), (41, 43, 405, 404), (19, 21, 394, 393), (47, 49, 408, 407), (3, 5, 386, 385), (25, 27, 397, 396), (53, 55, 411, 410), (31, 33, 400, 399), (9, 11, 389, 388), (59, 61, 414, 413), (37, 39, 403, 402), (63, 1, 384, 415), (15, 17, 392, 391), (441, 442, 474, 473), (385, 386, 418, 417), (396, 397, 429, 428), (405, 406, 438, 437), (415, 384, 416, 447), (394, 395, 427, 426), (414, 415, 447, 446), (403, 404, 436, 435), (392, 393, 425, 424), (412, 413, 445, 444), (401, 402, 434, 433), (390, 391, 423, 422), (410, 411, 443, 442), (399, 400, 432, 431), (388, 389, 421, 420), (408, 409, 441, 440), (386, 387, 419, 418), (397, 398, 430, 429), (406, 407, 439, 438), (384, 385, 417, 416), (395, 396, 428, 427), (404, 405, 437, 436), (393, 394, 426, 425), (413, 414, 446, 445), (402, 403, 435, 434), (391, 392, 424, 423), (411, 412, 444, 443), (400, 401, 433, 432), (389, 390, 422, 421), (409, 410, 442, 441), (387, 388, 420, 419), (398, 399, 431, 430), (475, 476, 508, 507), (419, 420, 452, 451), (430, 431, 463, 462), (439, 440, 472, 471), (417, 418, 450, 449), (428, 429, 461, 460), (437, 438, 470, 469), (447, 416, 448, 479), (426, 427, 459, 458), (446, 447, 479, 478), (435, 436, 468, 467), (424, 425, 457, 456), (444, 445, 477, 476), (433, 434, 466, 465), (422, 423, 455, 454), (442, 443, 475, 474), (431, 432, 464, 463), (420, 421, 453, 452), (440, 441, 473, 472), (418, 419, 451, 450), (429, 430, 462, 461), (438, 439, 471, 470), (416, 417, 449, 448), (427, 428, 460, 459), (436, 437, 469, 468), (425, 426, 458, 457), (445, 446, 478, 477), (434, 435, 467, 466), (423, 424, 456, 455), (443, 444, 476, 475), (432, 433, 465, 464), (421, 422, 454, 453), (509, 510, 542, 541), (464, 465, 497, 496), (453, 454, 486, 485), (473, 474, 506, 505), (451, 452, 484, 483), (462, 463, 495, 494), (471, 472, 504, 503), (449, 450, 482, 481), (460, 461, 493, 492), (469, 470, 502, 501), (479, 448, 480, 511), (458, 459, 491, 490), (478, 479, 511, 510), (467, 468, 500, 499), (456, 457, 489, 488), (476, 477, 509, 508), (465, 466, 498, 497), (454, 455, 487, 486), (474, 475, 507, 506), (463, 464, 496, 495), (452, 453, 485, 484), (472, 473, 505, 504), (450, 451, 483, 482), (461, 462, 494, 493), (470, 471, 503, 502), (448, 449, 481, 480), (459, 460, 492, 491), (468, 469, 501, 500), (457, 458, 490, 489), (477, 478, 510, 509), (466, 467, 499, 498), (455, 456, 488, 487), (532, 533, 565, 564), (498, 499, 531, 530), (487, 488, 520, 519), (507, 508, 540, 539), (496, 497, 529, 528), (485, 486, 518, 517), (505, 506, 538, 537), (483, 484, 516, 515), (494, 495, 527, 526), (503, 504, 536, 535), (481, 482, 514, 513), (492, 493, 525, 524), (501, 502, 534, 533), (511, 480, 512, 543), (490, 491, 523, 522), (510, 511, 543, 542), (499, 500, 532, 531), (488, 489, 521, 520), (508, 509, 541, 540), (497, 498, 530, 529), (486, 487, 519, 518), (506, 507, 539, 538), (495, 496, 528, 527), (484, 485, 517, 516), (504, 505, 537, 536), (482, 483, 515, 514), (493, 494, 526, 525), (502, 503, 535, 534), (480, 481, 513, 512), (491, 492, 524, 523), (500, 501, 533, 532), (489, 490, 522, 521), (566, 567, 599, 598), (521, 522, 554, 553), (541, 542, 574, 573), (530, 531, 563, 562), (519, 520, 552, 551), (539, 540, 572, 571), (528, 529, 561, 560), (517, 518, 550, 549), (537, 538, 570, 569), (515, 516, 548, 547), (526, 527, 559, 558), (535, 536, 568, 567), (513, 514, 546, 545), (524, 525, 557, 556), (533, 534, 566, 565), (543, 512, 544, 575), (522, 523, 555, 554), (542, 543, 575, 574), (531, 532, 564, 563), (520, 521, 553, 552), (540, 541, 573, 572), (529, 530, 562, 561), (518, 519, 551, 550), (538, 539, 571, 570), (527, 528, 560, 559), (516, 517, 549, 548), (536, 537, 569, 568), (514, 515, 547, 546), (525, 526, 558, 557), (534, 535, 567, 566), (512, 513, 545, 544), (523, 524, 556, 555), (600, 601, 633, 632), (544, 545, 577, 576), (555, 556, 588, 587), (564, 565, 597, 596), (553, 554, 586, 585), (573, 574, 606, 605), (562, 563, 595, 594), (551, 552, 584, 583), (571, 572, 604, 603), (560, 561, 593, 592), (549, 550, 582, 581), (569, 570, 602, 601), (547, 548, 580, 579), (558, 559, 591, 590), (567, 568, 600, 599), (545, 546, 578, 577), (556, 557, 589, 588), (565, 566, 598, 597), (575, 544, 576, 607), (554, 555, 587, 586), (574, 575, 607, 606), (563, 564, 596, 595), (552, 553, 585, 584), (572, 573, 605, 604), (561, 562, 594, 593), (550, 551, 583, 582), (570, 571, 603, 602), (559, 560, 592, 591), (548, 549, 581, 580), (568, 569, 601, 600), (546, 547, 579, 578), (557, 558, 590, 589), (578, 579, 611, 610), (589, 590, 622, 621), (598, 599, 631, 630), (576, 577, 609, 608), (587, 588, 620, 619), (596, 597, 629, 628), (585, 586, 618, 617), (605, 606, 638, 637), (594, 595, 627, 626), (583, 584, 616, 615), (603, 604, 636, 635), (592, 593, 625, 624), (581, 582, 614, 613), (601, 602, 634, 633), (579, 580, 612, 611), (590, 591, 623, 622), (599, 600, 632, 631), (577, 578, 610, 609), (588, 589, 621, 620), (597, 598, 630, 629), (607, 576, 608, 639), (586, 587, 619, 618), (606, 607, 639, 638), (595, 596, 628, 627), (584, 585, 617, 616), (604, 605, 637, 636), (593, 594, 626, 625), (582, 583, 615, 614), (602, 603, 635, 634), (591, 592, 624, 623), (580, 581, 613, 612), (639, 608, 609, 610, 611, 612, 613, 614, 615, 616, 617, 618, 619, 620, 621, 622, 623, 624, 625, 626, 627, 628, 629, 630, 631, 632, 633, 634, 635, 636, 637, 638), (256, 366, 320, 257), (259, 322, 367, 260), (260, 367, 323, 261), (264, 326, 368, 265), (265, 368, 369, 266), (266, 369, 370, 267), (267, 370, 371, 268), (268, 371, 327, 269), (269, 327, 372, 270), (270, 372, 373, 271), (271, 373, 374, 272), (272, 374, 375, 273), (273, 375, 328, 274), (274, 328, 376, 275), (275, 376, 329, 276), (276, 329, 377, 277), (277, 377, 330, 278), (278, 330, 378, 279), (279, 378, 379, 280), (280, 379, 331, 281), (281, 331, 380, 282), (282, 380, 332, 283), (283, 332, 381, 284), (284, 381, 382, 285), (285, 382, 383, 286), (287, 333, 366, 256), (286, 383, 333, 287), (366, 334, 335, 320), (320, 335, 336, 321), (321, 336, 337, 322), (322, 337, 338, 367), (367, 338, 339, 323), (323, 339, 340, 324), (324, 340, 341, 325), (325, 341, 342, 326), (326, 342, 343, 368), (371, 346, 347, 327), (327, 347, 348, 372), (375, 351, 352, 328), (328, 352, 353, 376), (376, 353, 354, 329), (329, 354, 355, 377), (377, 355, 356, 330), (330, 356, 357, 378), (379, 358, 359, 331), (331, 359, 360, 380), (380, 360, 361, 332), (332, 361, 362, 381), (333, 365, 334, 366), (383, 364, 365, 333)])
me_cylinder.polygons.foreach_set('use_smooth', [True] * 609)
_uv = me_cylinder.uv_layers.new(name='UVMap')
_uv.uv.foreach_set('vector', [0.6523, 0.2969, 0.6338, 0.2959, 0.6338, 0.2559, 0.6533, 0.2559, 0.4326, 0.0, 0.4326, 0.08594, 0.4189, 0.08594, 0.4189, 0.0, 0.4189, 0.0, 0.4189, 0.08594, 0.4053, 0.08594, 0.4053, 0.0, 0.4053, 0.0, 0.4053, 0.08594, 0.3916, 0.08594, 0.3916, 0.0, 0.3916, 0.0, 0.3916, 0.08594, 0.3779, 0.08594, 0.3779, 0.0, 0.3779, 0.0, 0.3779, 0.08594, 0.3643, 0.08594, 0.3643, 0.0, 0.3643, 0.0, 0.3643, 0.08594, 0.3516, 0.08594, 0.3516, 0.0, 0.3516, 0.0, 0.3516, 0.08594, 0.3379, 0.08594, 0.3379, 0.0, 0.3379, 0.0, 0.3379, 0.08594, 0.3242, 0.08594, 0.3242, 0.0, 0.3242, 0.0, 0.3242, 0.08594, 0.3105, 0.08594, 0.3105, 0.0, 0.3105, 0.0, 0.3105, 0.08594, 0.2969, 0.08594, 0.2969, 0.0, 0.2969, 0.0, 0.2969, 0.08594, 0.2832, 0.08594, 0.2832, 0.0, 0.2832, 0.0, 0.2832, 0.08594, 0.2695, 0.08594, 0.2695, 0.0, 0.2695, 0.0, 0.2695, 0.08594, 0.2568, 0.08594, 0.2568, 0.0, 0.2568, 0.0, 0.2568, 0.08594, 0.2432, 0.08594, 0.2432, 0.0, 0.2432, 0.0, 0.2432, 0.08594, 0.2295, 0.08594, 0.2295, 0.0, 0.2295, 0.0, 0.2295, 0.08594, 0.2158, 0.08594, 0.2158, 0.0, 0.2158, 0.0, 0.2158, 0.08594, 0.2021, 0.08594, 0.2021, 0.0, 0.2021, 0.0, 0.2021, 0.08594, 0.1885, 0.08594, 0.1885, 0.0, 0.1885, 0.0, 0.1885, 0.08594, 0.1758, 0.08594, 0.1758, 0.0, 0.1758, 0.0, 0.1758, 0.08594, 0.1621, 0.08594, 0.1621, 0.0, 0.1621, 0.0, 0.1621, 0.08594, 0.1484, 0.08594, 0.1484, 0.0, 0.1484, 0.0, 0.1484, 0.08594, 0.1348, 0.08594, 0.1348, 0.0, 0.1348, 0.0, 0.1348, 0.08594, 0.1211, 0.08594, 0.1211, 0.0, 0.1211, 0.0, 0.1211, 0.08594, 0.1074, 0.08594, 0.1074, 0.0, 0.1074, 0.0, 0.1074, 0.08594, 0.09375, 0.08594, 0.09375, 0.0, 0.09375, 0.0, 0.09375, 0.08594, 0.08105, 0.08594, 0.08105, 0.0, 0.08105, 0.0, 0.08105, 0.08594, 0.06738, 0.08594, 0.06738, 0.0, 0.06738, 0.0, 0.06738, 0.08594, 0.05371, 0.08594, 0.05371, 0.0, 0.05371, 0.0, 0.05371, 0.08594, 0.04004, 0.08594, 0.04004, 0.0, 0.04004, 0.0, 0.04004, 0.08594, 0.02637, 0.08594, 0.02637, 0.0, 0.0127, 0.0, 0.0127, 0.08594, 0.0, 0.08594, 0.0, 0.0, 0.02637, 0.0, 0.02637, 0.08594, 0.0127, 0.08594, 0.0127, 0.0, 0.4326, 0.08594, 0.4326, 0.2129, 0.4189, 0.2129, 0.4189, 0.08594, 0.4189, 0.08594, 0.4189, 0.2129, 0.4053, 0.2129, 0.4053, 0.08594, 0.4053, 0.08594, 0.4053, 0.2129, 0.3916, 0.2129, 0.3916, 0.08594, 0.3916, 0.08594, 0.3916, 0.2129, 0.3779, 0.2129, 0.3779, 0.08594, 0.3779, 0.08594, 0.3779, 0.2129, 0.3643, 0.2129, 0.3643, 0.08594, 0.3643, 0.08594, 0.3643, 0.2129, 0.3516, 0.2129, 0.3516, 0.08594, 0.3516, 0.08594, 0.3516, 0.2129, 0.3379, 0.2129, 0.3379, 0.08594, 0.3379, 0.08594, 0.3379, 0.2129, 0.3242, 0.2129, 0.3242, 0.08594, 0.3242, 0.08594, 0.3242, 0.2129, 0.3105, 0.2129, 0.3105, 0.08594, 0.3105, 0.08594, 0.3105, 0.2129, 0.2969, 0.2129, 0.2969, 0.08594, 0.2969, 0.08594, 0.2969, 0.2129, 0.2832, 0.2129, 0.2832, 0.08594, 0.2832, 0.08594, 0.2832, 0.2129, 0.2695, 0.2129, 0.2695, 0.08594, 0.2695, 0.08594, 0.2695, 0.2129, 0.2568, 0.2129, 0.2568, 0.08594, 0.2568, 0.08594, 0.2568, 0.2129, 0.2432, 0.2129, 0.2432, 0.08594, 0.2432, 0.08594, 0.2432, 0.2129, 0.2295, 0.2129, 0.2295, 0.08594, 0.2295, 0.08594, 0.2295, 0.2129, 0.2158, 0.2129, 0.2158, 0.08594, 0.2158, 0.08594, 0.2158, 0.2129, 0.2021, 0.2129, 0.2021, 0.08594, 0.2021, 0.08594, 0.2021, 0.2129, 0.1885, 0.2129, 0.1885, 0.08594, 0.1885, 0.08594, 0.1885, 0.2129, 0.1758, 0.2129, 0.1758, 0.08594, 0.1758, 0.08594, 0.1758, 0.2129, 0.1621, 0.2129, 0.1621, 0.08594, 0.1621, 0.08594, 0.1621, 0.2129, 0.1484, 0.2129, 0.1484, 0.08594, 0.1484, 0.08594, 0.1484, 0.2129, 0.1348, 0.2129, 0.1348, 0.08594, 0.1348, 0.08594, 0.1348, 0.2129, 0.1211, 0.2129, 0.1211, 0.08594, 0.1211, 0.08594, 0.1211, 0.2129, 0.1074, 0.2129, 0.1074, 0.08594, 0.1074, 0.08594, 0.1074, 0.2129, 0.09375, 0.2129, 0.09375, 0.08594, 0.09375, 0.08594, 0.09375, 0.2129, 0.08105, 0.2129, 0.08105, 0.08594, 0.08105, 0.08594, 0.08105, 0.2129, 0.06738, 0.2129, 0.06738, 0.08594, 0.06738, 0.08594, 0.06738, 0.2129, 0.05371, 0.2129, 0.05371, 0.08594, 0.05371, 0.08594, 0.05371, 0.2129, 0.04004, 0.2129, 0.04004, 0.08594, 0.04004, 0.08594, 0.04004, 0.2129, 0.02637, 0.2129, 0.02637, 0.08594, 0.0127, 0.08594, 0.0127, 0.2129, 0.0, 0.2129, 0.0, 0.08594, 0.02637, 0.08594, 0.02637, 0.2129, 0.0127, 0.2129, 0.0127, 0.08594, 0.4326, 0.2129, 0.4326, 0.2998, 0.4189, 0.2998, 0.4189, 0.2129, 0.4189, 0.2129, 0.4189, 0.2998, 0.4053, 0.2998, 0.4053, 0.2129, 0.4053, 0.2129, 0.4053, 0.2998, 0.3916, 0.2998, 0.3916, 0.2129, 0.3916, 0.2129, 0.3916, 0.2998, 0.3779, 0.2998, 0.3779, 0.2129, 0.3779, 0.2129, 0.3779, 0.2998, 0.3643, 0.2998, 0.3643, 0.2129, 0.3643, 0.2129, 0.3643, 0.2998, 0.3516, 0.2998, 0.3516, 0.2129, 0.3516, 0.2129, 0.3516, 0.2998, 0.3379, 0.2998, 0.3379, 0.2129, 0.3379, 0.2129, 0.3379, 0.2998, 0.3242, 0.2998, 0.3242, 0.2129, 0.3242, 0.2129, 0.3242, 0.2998, 0.3105, 0.2998, 0.3105, 0.2129, 0.3105, 0.2129, 0.3105, 0.2998, 0.2969, 0.2998, 0.2969, 0.2129, 0.2969, 0.2129, 0.2969, 0.2998, 0.2832, 0.2998, 0.2832, 0.2129, 0.2832, 0.2129, 0.2832, 0.2998, 0.2695, 0.2998, 0.2695, 0.2129, 0.2695, 0.2129, 0.2695, 0.2998, 0.2568, 0.2998, 0.2568, 0.2129, 0.2568, 0.2129, 0.2568, 0.2998, 0.2432, 0.2998, 0.2432, 0.2129, 0.2432, 0.2129, 0.2432, 0.2998, 0.2295, 0.2998, 0.2295, 0.2129, 0.2295, 0.2129, 0.2295, 0.2998, 0.2158, 0.2998, 0.2158, 0.2129, 0.2158, 0.2129, 0.2158, 0.2998, 0.2021, 0.2998, 0.2021, 0.2129, 0.2021, 0.2129, 0.2021, 0.2998, 0.1885, 0.2998, 0.1885, 0.2129, 0.1885, 0.2129, 0.1885, 0.2998, 0.1758, 0.2998, 0.1758, 0.2129, 0.1758, 0.2129, 0.1758, 0.2998, 0.1621, 0.2998, 0.1621, 0.2129, 0.1621, 0.2129, 0.1621, 0.2998, 0.1484, 0.2998, 0.1484, 0.2129, 0.1484, 0.2129, 0.1484, 0.2998, 0.1348, 0.2998, 0.1348, 0.2129, 0.1348, 0.2129, 0.1348, 0.2998, 0.1211, 0.2998, 0.1211, 0.2129, 0.1211, 0.2129, 0.1211, 0.2998, 0.1074, 0.2998, 0.1074, 0.2129, 0.1074, 0.2129, 0.1074, 0.2998, 0.09375, 0.2998, 0.09375, 0.2129, 0.09375, 0.2129, 0.09375, 0.2998, 0.08105, 0.2998, 0.08105, 0.2129, 0.08105, 0.2129, 0.08105, 0.2998, 0.06738, 0.2998, 0.06738, 0.2129, 0.06738, 0.2129, 0.06738, 0.2998, 0.05371, 0.2998, 0.05371, 0.2129, 0.05371, 0.2129, 0.05371, 0.2998, 0.04004, 0.2998, 0.04004, 0.2129, 0.04004, 0.2129, 0.04004, 0.2998, 0.02637, 0.2998, 0.02637, 0.2129, 0.0127, 0.2129, 0.0127, 0.2998, 0.0, 0.2998, 0.0, 0.2129, 0.02637, 0.2129, 0.02637, 0.2998, 0.0127, 0.2998, 0.0127, 0.2129, 0.4629, 0.06934, 0.4619, 0.04102, 0.4854, 0.04395, 0.4834, 0.06934, 0.4834, 0.06934, 0.4854, 0.04395, 0.5059, 0.0459, 0.5029, 0.07129, 0.5029, 0.07129, 0.5059, 0.0459, 0.5244, 0.0498, 0.5234, 0.07422, 0.5234, 0.07422, 0.5244, 0.0498, 0.5439, 0.05078, 0.543, 0.07617, 0.543, 0.07617, 0.5439, 0.05078, 0.5635, 0.05371, 0.5615, 0.0791, 0.5615, 0.0791, 0.5635, 0.05371, 0.583, 0.05469, 0.582, 0.08008, 0.582, 0.08008, 0.583, 0.05469, 0.6035, 0.05469, 0.6035, 0.08008, 0.6035, 0.08008, 0.6035, 0.05469, 0.623, 0.05566, 0.624, 0.08105, 0.624, 0.08105, 0.623, 0.05566, 0.6426, 0.05566, 0.6436, 0.08105, 0.6436, 0.08105, 0.6426, 0.05566, 0.6621, 0.05371, 0.6641, 0.0791, 0.6641, 0.0791, 0.6621, 0.05371, 0.6826, 0.05273, 0.6855, 0.07812, 0.6855, 0.07812, 0.6826, 0.05273, 0.7031, 0.05078, 0.7061, 0.07617, 0.7061, 0.07617, 0.7031, 0.05078, 0.7227, 0.04785, 0.7266, 0.07324, 0.7266, 0.07324, 0.7227, 0.04785, 0.7422, 0.04297, 0.7471, 0.07031, 0.7471, 0.07031, 0.7422, 0.04297, 0.7627, 0.03906, 0.7676, 0.06641, 0.7676, 0.06641, 0.7627, 0.03906, 0.7861, 0.03223, 0.7891, 0.0625, 0.4629, 0.06934, 0.4619, 0.04199, 0.4854, 0.04395, 0.4834, 0.06934, 0.4834, 0.06934, 0.4854, 0.04395, 0.5049, 0.04688, 0.5029, 0.07129, 0.5029, 0.07129, 0.5049, 0.04688, 0.5244, 0.0498, 0.5225, 0.0752, 0.5225, 0.0752, 0.5244, 0.0498, 0.5439, 0.05176, 0.542, 0.07715, 0.542, 0.07715, 0.5439, 0.05176, 0.5635, 0.05371, 0.5615, 0.0791, 0.5615, 0.0791, 0.5635, 0.05371, 0.583, 0.05469, 0.582, 0.08008, 0.582, 0.08008, 0.583, 0.05469, 0.6025, 0.05566, 0.6025, 0.08105, 0.6025, 0.08105, 0.6025, 0.05566, 0.623, 0.05566, 0.6221, 0.08203, 0.6221, 0.08203, 0.623, 0.05566, 0.6426, 0.05664, 0.6436, 0.08203, 0.6436, 0.08203, 0.6426, 0.05664, 0.6621, 0.05371, 0.6641, 0.0791, 0.6641, 0.0791, 0.6621, 0.05371, 0.6826, 0.05273, 0.6855, 0.07812, 0.6855, 0.07812, 0.6826, 0.05273, 0.7031, 0.05078, 0.7061, 0.07715, 0.7061, 0.07715, 0.7031, 0.05078, 0.7227, 0.04785, 0.7266, 0.07324, 0.7266, 0.07324, 0.7227, 0.04785, 0.7422, 0.04395, 0.7471, 0.07129, 0.7676, 0.06641, 0.7627, 0.03906, 0.7861, 0.03223, 0.7891, 0.06348, 0.7471, 0.07129, 0.7422, 0.04395, 0.7627, 0.03906, 0.7676, 0.06641, 0.4619, 0.04102, 0.4736, 0.004883, 0.4922, 0.009766, 0.4854, 0.04395, 0.4854, 0.04395, 0.4922, 0.009766, 0.5117, 0.01465, 0.5059, 0.0459, 0.5059, 0.0459, 0.5117, 0.01465, 0.5293, 0.01758, 0.5244, 0.0498, 0.5244, 0.0498, 0.5293, 0.01758, 0.5488, 0.01953, 0.5439, 0.05078, 0.5439, 0.05078, 0.5488, 0.01953, 0.5674, 0.02148, 0.5635, 0.05371, 0.5635, 0.05371, 0.5674, 0.02148, 0.5859, 0.02246, 0.583, 0.05469, 0.583, 0.05469, 0.5859, 0.02246, 0.6045, 0.02344, 0.6035, 0.05469, 0.6035, 0.05469, 0.6045, 0.02344, 0.623, 0.02441, 0.623, 0.05566, 0.623, 0.05566, 0.623, 0.02441, 0.6416, 0.02344, 0.6426, 0.05566, 0.6426, 0.05566, 0.6416, 0.02344, 0.6611, 0.02246, 0.6621, 0.05371, 0.6621, 0.05371, 0.6611, 0.02246, 0.6797, 0.02148, 0.6826, 0.05273, 0.6826, 0.05273, 0.6797, 0.02148, 0.6982, 0.01855, 0.7031, 0.05078, 0.7031, 0.05078, 0.6982, 0.01855, 0.7168, 0.01562, 0.7227, 0.04785, 0.7227, 0.04785, 0.7168, 0.01562, 0.7354, 0.0127, 0.7422, 0.04297, 0.7422, 0.04297, 0.7354, 0.0127, 0.7529, 0.007812, 0.7627, 0.03906, 0.7627, 0.03906, 0.7529, 0.007812, 0.7705, 0.0, 0.7861, 0.03223, 0.4619, 0.04199, 0.4727, 0.005859, 0.4922, 0.01074, 0.4854, 0.04395, 0.4854, 0.04395, 0.4922, 0.01074, 0.5117, 0.01465, 0.5049, 0.04688, 0.5049, 0.04688, 0.5117, 0.01465, 0.5293, 0.01758, 0.5244, 0.0498, 0.5244, 0.0498, 0.5293, 0.01758, 0.5479, 0.01953, 0.5439, 0.05176, 0.5439, 0.05176, 0.5479, 0.01953, 0.5674, 0.02246, 0.5635, 0.05371, 0.5635, 0.05371, 0.5674, 0.02246, 0.5859, 0.02344, 0.583, 0.05469, 0.583, 0.05469, 0.5859, 0.02344, 0.6045, 0.02344, 0.6025, 0.05566, 0.6025, 0.05566, 0.6045, 0.02344, 0.623, 0.02441, 0.623, 0.05566, 0.623, 0.05566, 0.623, 0.02441, 0.6416, 0.02344, 0.6426, 0.05664, 0.6426, 0.05664, 0.6416, 0.02344, 0.6611, 0.02246, 0.6621, 0.05371, 0.6621, 0.05371, 0.6611, 0.02246, 0.6797, 0.02148, 0.6826, 0.05273, 0.6826, 0.05273, 0.6797, 0.02148, 0.6982, 0.01855, 0.7031, 0.05078, 0.7031, 0.05078, 0.6982, 0.01855, 0.7168, 0.01562, 0.7227, 0.04785, 0.7227, 0.04785, 0.7168, 0.01562, 0.7354, 0.0127, 0.7422, 0.04395, 0.7627, 0.03906, 0.7529, 0.007812, 0.7705, 0.0009766, 0.7861, 0.03223, 0.7422, 0.04395, 0.7354, 0.0127, 0.7529, 0.007812, 0.7627, 0.03906, 0.7656, 0.09863, 0.7979, 0.1582, 0.7676, 0.1621, 0.748, 0.1055, 0.748, 0.1055, 0.7676, 0.1621, 0.7432, 0.166, 0.7305, 0.1104, 0.7305, 0.1104, 0.7432, 0.166, 0.7207, 0.168, 0.7129, 0.1133, 0.7129, 0.1133, 0.7207, 0.168, 0.7002, 0.1699, 0.6953, 0.1152, 0.6953, 0.1152, 0.7002, 0.1699, 0.6807, 0.1709, 0.6777, 0.1162, 0.6777, 0.1162, 0.6807, 0.1709, 0.6611, 0.1719, 0.6592, 0.1172, 0.6592, 0.1172, 0.6611, 0.1719, 0.6416, 0.1709, 0.6406, 0.1162, 0.6406, 0.1162, 0.6416, 0.1709, 0.623, 0.1719, 0.6221, 0.1172, 0.6221, 0.1172, 0.623, 0.1719, 0.6045, 0.1719, 0.6045, 0.1162, 0.6045, 0.1162, 0.6045, 0.1719, 0.585, 0.1709, 0.5859, 0.1162, 0.5859, 0.1162, 0.585, 0.1709, 0.5654, 0.1709, 0.5684, 0.1143, 0.5684, 0.1143, 0.5654, 0.1709, 0.5459, 0.1699, 0.5498, 0.1133, 0.5498, 0.1133, 0.5459, 0.1699, 0.5264, 0.1699, 0.5303, 0.1113, 0.5303, 0.1113, 0.5264, 0.1699, 0.5039, 0.1699, 0.5117, 0.1084, 0.5117, 0.1084, 0.5039, 0.1699, 0.4795, 0.1689, 0.4932, 0.1055, 0.4932, 0.1055, 0.4795, 0.1689, 0.4502, 0.1689, 0.4727, 0.09961, 0.7656, 0.09863, 0.7979, 0.1592, 0.7666, 0.1631, 0.748, 0.1064, 0.748, 0.1064, 0.7666, 0.1631, 0.7432, 0.166, 0.7305, 0.1104, 0.7305, 0.1104, 0.7432, 0.166, 0.7207, 0.168, 0.7129, 0.1133, 0.7129, 0.1133, 0.7207, 0.168, 0.7002, 0.1709, 0.6953, 0.1162, 0.6953, 0.1162, 0.7002, 0.1709, 0.6807, 0.1709, 0.6768, 0.1172, 0.6768, 0.1172, 0.6807, 0.1709, 0.6611, 0.1719, 0.6592, 0.1182, 0.6592, 0.1182, 0.6611, 0.1719, 0.6426, 0.1719, 0.6416, 0.1172, 0.6416, 0.1172, 0.6426, 0.1719, 0.623, 0.1729, 0.6221, 0.1172, 0.6221, 0.1172, 0.623, 0.1729, 0.6035, 0.1729, 0.6045, 0.1172, 0.6045, 0.1172, 0.6035, 0.1729, 0.585, 0.1719, 0.5859, 0.1172, 0.5859, 0.1172, 0.585, 0.1719, 0.5654, 0.1719, 0.5684, 0.1152, 0.5684, 0.1152, 0.5654, 0.1719, 0.5459, 0.1709, 0.5498, 0.1143, 0.5498, 0.1143, 0.5459, 0.1709, 0.5254, 0.1709, 0.5312, 0.1123, 0.5312, 0.1123, 0.5254, 0.1709, 0.5039, 0.1699, 0.5117, 0.1094, 0.4922, 0.1064, 0.4795, 0.1699, 0.4492, 0.1699, 0.4727, 0.1006, 0.5117, 0.1094, 0.5039, 0.1699, 0.4795, 0.1699, 0.4922, 0.1064, 0.7979, 0.1582, 0.7852, 0.2285, 0.7637, 0.2256, 0.7676, 0.1621, 0.7676, 0.1621, 0.7637, 0.2256, 0.7422, 0.2246, 0.7432, 0.166, 0.7432, 0.166, 0.7422, 0.2246, 0.7227, 0.2246, 0.7207, 0.168, 0.7207, 0.168, 0.7227, 0.2246, 0.7021, 0.2246, 0.7002, 0.1699, 0.7002, 0.1699, 0.7021, 0.2246, 0.6816, 0.2246, 0.6807, 0.1709, 0.6807, 0.1709, 0.6816, 0.2246, 0.6621, 0.2246, 0.6611, 0.1719, 0.6611, 0.1719, 0.6621, 0.2246, 0.6426, 0.2236, 0.6416, 0.1709, 0.6416, 0.1709, 0.6426, 0.2236, 0.623, 0.2246, 0.623, 0.1719, 0.623, 0.1719, 0.623, 0.2246, 0.6035, 0.2236, 0.6045, 0.1719, 0.6045, 0.1719, 0.6035, 0.2236, 0.585, 0.2227, 0.585, 0.1709, 0.585, 0.1709, 0.585, 0.2227, 0.5654, 0.2227, 0.5654, 0.1709, 0.5654, 0.1709, 0.5654, 0.2227, 0.5469, 0.2217, 0.5459, 0.1699, 0.5459, 0.1699, 0.5469, 0.2217, 0.5273, 0.2217, 0.5264, 0.1699, 0.5264, 0.1699, 0.5273, 0.2217, 0.5088, 0.2227, 0.5039, 0.1699, 0.5039, 0.1699, 0.5088, 0.2227, 0.4883, 0.2246, 0.4795, 0.1689, 0.4795, 0.1689, 0.4883, 0.2246, 0.4697, 0.2295, 0.4502, 0.1689, 0.7979, 0.1592, 0.7852, 0.2295, 0.7637, 0.2266, 0.7666, 0.1631, 0.7666, 0.1631, 0.7637, 0.2266, 0.7432, 0.2256, 0.7432, 0.166, 0.7432, 0.166, 0.7432, 0.2256, 0.7227, 0.2256, 0.7207, 0.168, 0.7207, 0.168, 0.7227, 0.2256, 0.7012, 0.2256, 0.7002, 0.1709, 0.7002, 0.1709, 0.7012, 0.2256, 0.6816, 0.2246, 0.6807, 0.1709, 0.6807, 0.1709, 0.6816, 0.2246, 0.6621, 0.2256, 0.6611, 0.1719, 0.6611, 0.1719, 0.6621, 0.2256, 0.6426, 0.2246, 0.6426, 0.1719, 0.6426, 0.1719, 0.6426, 0.2246, 0.623, 0.2246, 0.623, 0.1729, 0.623, 0.1729, 0.623, 0.2246, 0.6035, 0.2236, 0.6035, 0.1729, 0.6035, 0.1729, 0.6035, 0.2236, 0.585, 0.2236, 0.585, 0.1719, 0.585, 0.1719, 0.585, 0.2236, 0.5654, 0.2236, 0.5654, 0.1719, 0.5654, 0.1719, 0.5654, 0.2236, 0.5469, 0.2227, 0.5459, 0.1709, 0.5459, 0.1709, 0.5469, 0.2227, 0.5273, 0.2227, 0.5254, 0.1709, 0.5254, 0.1709, 0.5273, 0.2227, 0.5088, 0.2236, 0.5039, 0.1699, 0.4795, 0.1699, 0.4893, 0.2246, 0.4697, 0.2295, 0.4492, 0.1699, 0.5039, 0.1699, 0.5088, 0.2236, 0.4893, 0.2246, 0.4795, 0.1699, 0.4297, 0.08496, 0.4297, 0.2129, 0.416, 0.2129, 0.416, 0.08496, 0.416, 0.08496, 0.416, 0.2129, 0.4023, 0.2129, 0.4023, 0.08496, 0.4023, 0.08496, 0.4023, 0.2129, 0.3896, 0.2129, 0.3896, 0.08496, 0.3896, 0.08496, 0.3896, 0.2129, 0.375, 0.2129, 0.375, 0.08496, 0.375, 0.08496, 0.375, 0.2129, 0.3633, 0.2129, 0.3633, 0.08496, 0.3633, 0.08496, 0.3633, 0.2129, 0.3486, 0.2129, 0.3486, 0.08496, 0.3486, 0.08496, 0.3486, 0.2129, 0.3359, 0.2129, 0.3359, 0.08496, 0.3359, 0.08496, 0.3359, 0.2129, 0.3223, 0.2129, 0.3223, 0.08496, 0.3223, 0.08496, 0.3223, 0.2129, 0.3086, 0.2129, 0.3086, 0.08496, 0.3086, 0.08496, 0.3086, 0.2129, 0.2959, 0.2129, 0.2959, 0.08496, 0.2959, 0.08496, 0.2959, 0.2129, 0.2822, 0.2129, 0.2822, 0.08496, 0.2822, 0.08496, 0.2822, 0.2129, 0.2676, 0.2129, 0.2676, 0.08496, 0.2676, 0.08496, 0.2676, 0.2129, 0.2549, 0.2129, 0.2549, 0.08496, 0.2549, 0.08496, 0.2549, 0.2129, 0.2412, 0.2129, 0.2412, 0.08496, 0.2412, 0.08496, 0.2412, 0.2129, 0.2285, 0.2129, 0.2285, 0.08496, 0.2285, 0.08496, 0.2285, 0.2129, 0.2148, 0.2129, 0.2148, 0.08496, 0.2148, 0.08496, 0.2148, 0.2129, 0.2012, 0.2129, 0.2012, 0.08496, 0.2012, 0.08496, 0.2012, 0.2129, 0.1885, 0.2129, 0.1885, 0.08496, 0.1885, 0.08496, 0.1885, 0.2129, 0.1748, 0.2129, 0.1748, 0.08496, 0.1748, 0.08496, 0.1748, 0.2129, 0.1621, 0.2129, 0.1621, 0.08496, 0.1621, 0.08496, 0.1621, 0.2129, 0.1475, 0.2129, 0.1475, 0.08496, 0.1475, 0.08496, 0.1475, 0.2129, 0.1338, 0.2129, 0.1338, 0.08496, 0.1338, 0.08496, 0.1338, 0.2129, 0.1211, 0.2129, 0.1211, 0.08496, 0.1211, 0.08496, 0.1211, 0.2129, 0.1074, 0.2129, 0.1074, 0.08496, 0.1074, 0.08496, 0.1074, 0.2129, 0.09375, 0.2129, 0.09375, 0.08496, 0.09375, 0.08496, 0.09375, 0.2129, 0.08105, 0.2129, 0.08105, 0.08496, 0.08105, 0.08496, 0.08105, 0.2129, 0.06641, 0.2129, 0.06641, 0.08496, 0.06641, 0.08496, 0.06641, 0.2129, 0.05469, 0.2129, 0.05469, 0.08496, 0.05469, 0.08496, 0.05469, 0.2129, 0.04004, 0.2129, 0.04004, 0.08496, 0.04004, 0.08496, 0.04004, 0.2129, 0.02734, 0.2129, 0.02734, 0.08496, 0.01367, 0.08496, 0.01367, 0.2129, 0.0, 0.2129, 0.0, 0.08496, 0.02734, 0.08496, 0.02734, 0.2129, 0.01367, 0.2129, 0.01367, 0.08496, 0.4062, 0.04102, 0.4062, 0.08594, 0.3926, 0.08594, 0.3926, 0.04102, 0.3926, 0.04102, 0.3926, 0.08594, 0.3789, 0.08594, 0.3789, 0.04102, 0.3516, 0.04102, 0.3516, 0.08594, 0.3389, 0.08594, 0.3389, 0.04102, 0.3389, 0.04102, 0.3389, 0.08594, 0.3252, 0.08594, 0.3252, 0.04102, 0.3252, 0.04102, 0.3252, 0.08594, 0.3115, 0.08594, 0.3115, 0.04102, 0.2979, 0.08594, 0.2979, 0.2021, 0.2842, 0.2021, 0.2842, 0.08594, 0.2842, 0.08594, 0.2842, 0.2021, 0.2705, 0.2021, 0.2705, 0.08594, 0.2705, 0.08594, 0.2705, 0.2021, 0.2568, 0.2021, 0.2568, 0.08594, 0.2305, 0.08594, 0.2305, 0.2021, 0.2168, 0.2021, 0.2168, 0.08594, 0.2168, 0.08594, 0.2168, 0.2021, 0.2031, 0.2021, 0.2031, 0.08594, 0.2031, 0.08594, 0.2031, 0.2021, 0.1895, 0.2021, 0.1895, 0.08594, 0.1084, 0.08594, 0.1084, 0.2021, 0.09473, 0.2021, 0.09473, 0.08594, 0.04102, 0.08594, 0.04102, 0.2021, 0.02734, 0.2021, 0.02734, 0.08594, 0.02734, 0.08594, 0.02734, 0.2021, 0.01367, 0.2021, 0.01367, 0.08594, 0.7305, 0.3594, 0.7139, 0.3535, 0.7285, 0.3057, 0.751, 0.3115, 0.5518, 0.3516, 0.5352, 0.3545, 0.5244, 0.3057, 0.543, 0.3027, 0.6328, 0.3438, 0.6162, 0.3447, 0.6162, 0.2969, 0.6338, 0.2959, 0.6982, 0.3496, 0.6826, 0.3467, 0.6895, 0.2988, 0.709, 0.3018, 0.5186, 0.3594, 0.5029, 0.3652, 0.4834, 0.3135, 0.5049, 0.3096, 0.6006, 0.3457, 0.584, 0.3467, 0.5791, 0.2988, 0.5967, 0.2969, 0.666, 0.3457, 0.6494, 0.3438, 0.6523, 0.2959, 0.6709, 0.2969, 0.5674, 0.3496, 0.5518, 0.3516, 0.543, 0.3037, 0.5605, 0.3008, 0.7451, 0.3682, 0.7305, 0.3604, 0.751, 0.3115, 0.7773, 0.3193, 0.6328, 0.3438, 0.6162, 0.3438, 0.6162, 0.2959, 0.6338, 0.2959, 0.5352, 0.3555, 0.5186, 0.3604, 0.5049, 0.3105, 0.5244, 0.3066, 0.7139, 0.3535, 0.6982, 0.3496, 0.709, 0.3027, 0.7285, 0.3066, 0.6006, 0.3447, 0.584, 0.3457, 0.5791, 0.2979, 0.5967, 0.2969, 0.6816, 0.3477, 0.665, 0.3457, 0.6709, 0.2969, 0.6895, 0.2998, 0.7451, 0.3672, 0.7305, 0.3594, 0.751, 0.3115, 0.7773, 0.3184, 0.5674, 0.3486, 0.5518, 0.3516, 0.543, 0.3027, 0.5605, 0.3008, 0.6494, 0.3447, 0.6328, 0.3438, 0.6338, 0.2959, 0.6523, 0.2969, 0.7139, 0.3535, 0.6982, 0.3496, 0.709, 0.3018, 0.7285, 0.3057, 0.5352, 0.3545, 0.5186, 0.3594, 0.5049, 0.3096, 0.5244, 0.3057, 0.6162, 0.3447, 0.6006, 0.3457, 0.5967, 0.2969, 0.6162, 0.2969, 0.6826, 0.3467, 0.666, 0.3457, 0.6709, 0.2969, 0.6895, 0.2988, 0.5029, 0.3652, 0.4863, 0.3721, 0.458, 0.3184, 0.4834, 0.3135, 0.584, 0.3467, 0.5674, 0.3496, 0.5605, 0.3008, 0.5791, 0.2988, 0.6494, 0.3438, 0.6328, 0.3438, 0.6338, 0.2959, 0.6523, 0.2959, 0.5518, 0.3516, 0.5352, 0.3555, 0.5244, 0.3066, 0.543, 0.3037, 0.7305, 0.3604, 0.7139, 0.3535, 0.7285, 0.3066, 0.751, 0.3115, 0.6162, 0.3438, 0.6006, 0.3447, 0.5967, 0.2969, 0.6162, 0.2959, 0.5186, 0.3604, 0.5029, 0.3652, 0.4834, 0.3145, 0.5049, 0.3105, 0.6982, 0.3496, 0.6816, 0.3477, 0.6895, 0.2998, 0.709, 0.3027, 0.584, 0.3457, 0.5674, 0.3486, 0.5605, 0.3008, 0.5791, 0.2979, 0.5029, 0.3652, 0.4863, 0.373, 0.458, 0.3193, 0.4834, 0.3145, 0.665, 0.3457, 0.6494, 0.3447, 0.6523, 0.2969, 0.6709, 0.2969, 0.3037, 0.0, 0.3174, 0.0, 0.3174, 0.03516, 0.3037, 0.03516, 0.5605, 0.3008, 0.543, 0.3027, 0.5371, 0.2637, 0.5557, 0.2607, 0.5967, 0.2969, 0.5791, 0.2988, 0.5752, 0.2598, 0.5947, 0.2568, 0.709, 0.3018, 0.6895, 0.2988, 0.6943, 0.2568, 0.7139, 0.2598, 0.5049, 0.3096, 0.4834, 0.3135, 0.4805, 0.2725, 0.5, 0.2705, 0.543, 0.3037, 0.5244, 0.3066, 0.5186, 0.2676, 0.5371, 0.2646, 0.751, 0.3115, 0.7285, 0.3066, 0.7344, 0.2617, 0.7559, 0.2637, 0.6523, 0.2959, 0.6338, 0.2959, 0.6338, 0.2549, 0.6533, 0.2549, 0.4834, 0.3145, 0.458, 0.3193, 0.4619, 0.2725, 0.4805, 0.2725, 0.6895, 0.2998, 0.6709, 0.2969, 0.6738, 0.2559, 0.6943, 0.2578, 0.5967, 0.2969, 0.5791, 0.2979, 0.5752, 0.2588, 0.5947, 0.2568, 0.6338, 0.2959, 0.6162, 0.2969, 0.6143, 0.2559, 0.6338, 0.2559, 0.751, 0.3115, 0.7285, 0.3057, 0.7354, 0.2607, 0.7559, 0.2637, 0.543, 0.3027, 0.5244, 0.3057, 0.5186, 0.2676, 0.5371, 0.2637, 0.5791, 0.2988, 0.5605, 0.3008, 0.5557, 0.2617, 0.5752, 0.2598, 0.6895, 0.2988, 0.6709, 0.2969, 0.6738, 0.2559, 0.6943, 0.2568, 0.4834, 0.3135, 0.458, 0.3184, 0.4619, 0.2725, 0.4805, 0.2725, 0.5244, 0.3066, 0.5049, 0.3105, 0.5, 0.2705, 0.5186, 0.2676, 0.7285, 0.3066, 0.709, 0.3027, 0.7139, 0.2598, 0.7344, 0.2617, 0.6338, 0.2959, 0.6162, 0.2959, 0.6143, 0.2559, 0.6338, 0.2549, 0.6709, 0.2969, 0.6523, 0.2969, 0.6533, 0.2559, 0.6738, 0.2559, 0.5791, 0.2979, 0.5605, 0.3008, 0.5557, 0.2607, 0.5752, 0.2588, 0.6162, 0.2969, 0.5967, 0.2969, 0.5947, 0.2568, 0.6143, 0.2559, 0.7285, 0.3057, 0.709, 0.3018, 0.7139, 0.2598, 0.7354, 0.2607, 0.5244, 0.3057, 0.5049, 0.3096, 0.5, 0.2705, 0.5186, 0.2676, 0.5605, 0.3008, 0.543, 0.3037, 0.5371, 0.2646, 0.5557, 0.2617, 0.7773, 0.3193, 0.751, 0.3115, 0.7559, 0.2637, 0.7773, 0.2646, 0.6709, 0.2969, 0.6523, 0.2959, 0.6533, 0.2549, 0.6738, 0.2559, 0.5049, 0.3105, 0.4834, 0.3145, 0.4805, 0.2725, 0.5, 0.2705, 0.709, 0.3027, 0.6895, 0.2998, 0.6943, 0.2578, 0.7139, 0.2598, 0.7773, 0.3184, 0.751, 0.3115, 0.7559, 0.2637, 0.7773, 0.2646, 0.6162, 0.2959, 0.5967, 0.2969, 0.5947, 0.2568, 0.6143, 0.2559, 0.3291, 0.03516, 0.3418, 0.03516, 0.3418, 0.07617, 0.3291, 0.07617, 0.02539, 0.0, 0.03809, 0.0, 0.03809, 0.03516, 0.02539, 0.03516, 0.1641, 0.0, 0.1768, 0.0, 0.1768, 0.03516, 0.1641, 0.03516, 0.2783, 0.0, 0.292, 0.0, 0.292, 0.03516, 0.2783, 0.03516, 0.0, 0.0, 0.01172, 0.0, 0.01172, 0.03516, 0.0, 0.03516, 0.1396, 0.0, 0.1514, 0.0, 0.1514, 0.03516, 0.1396, 0.03516, 0.3926, 0.0, 0.4062, 0.0, 0.4062, 0.03516, 0.3926, 0.03516, 0.2539, 0.0, 0.2666, 0.0, 0.2666, 0.03516, 0.2539, 0.03516, 0.1143, 0.0, 0.126, 0.0, 0.126, 0.03516, 0.1143, 0.03516, 0.3672, 0.0, 0.3799, 0.0, 0.3799, 0.03516, 0.3672, 0.03516, 0.2285, 0.0, 0.2412, 0.0, 0.2412, 0.03516, 0.2285, 0.03516, 0.08887, 0.0, 0.1006, 0.0, 0.1006, 0.03516, 0.08887, 0.03516, 0.3418, 0.0, 0.3545, 0.0, 0.3545, 0.03516, 0.3418, 0.03516, 0.2021, 0.0, 0.2158, 0.0, 0.2158, 0.03516, 0.2021, 0.03516, 0.06348, 0.0, 0.07617, 0.0, 0.07617, 0.03516, 0.06348, 0.03516, 0.3174, 0.0, 0.3291, 0.0, 0.3291, 0.03516, 0.3174, 0.03516, 0.03809, 0.0, 0.05078, 0.0, 0.05078, 0.03516, 0.03809, 0.03516, 0.1768, 0.0, 0.1895, 0.0, 0.1895, 0.03516, 0.1768, 0.03516, 0.292, 0.0, 0.3037, 0.0, 0.3037, 0.03516, 0.292, 0.03516, 0.01172, 0.0, 0.02539, 0.0, 0.02539, 0.03516, 0.01172, 0.03516, 0.1514, 0.0, 0.1641, 0.0, 0.1641, 0.03516, 0.1514, 0.03516, 0.2666, 0.0, 0.2783, 0.0, 0.2783, 0.03516, 0.2666, 0.03516, 0.126, 0.0, 0.1396, 0.0, 0.1396, 0.03516, 0.126, 0.03516, 0.3799, 0.0, 0.3926, 0.0, 0.3926, 0.03516, 0.3799, 0.03516, 0.2412, 0.0, 0.2539, 0.0, 0.2539, 0.03516, 0.2412, 0.03516, 0.1006, 0.0, 0.1143, 0.0, 0.1143, 0.03516, 0.1006, 0.03516, 0.3545, 0.0, 0.3672, 0.0, 0.3672, 0.03516, 0.3545, 0.03516, 0.2158, 0.0, 0.2285, 0.0, 0.2285, 0.03516, 0.2158, 0.03516, 0.07617, 0.0, 0.08887, 0.0, 0.08887, 0.03516, 0.07617, 0.03516, 0.3291, 0.0, 0.3418, 0.0, 0.3418, 0.03516, 0.3291, 0.03516, 0.05078, 0.0, 0.06348, 0.0, 0.06348, 0.03516, 0.05078, 0.03516, 0.1895, 0.0, 0.2021, 0.0, 0.2021, 0.03516, 0.1895, 0.03516, 0.3545, 0.07617, 0.3672, 0.07617, 0.3672, 0.1113, 0.3545, 0.1113, 0.05078, 0.03516, 0.06348, 0.03516, 0.06348, 0.07617, 0.05078, 0.07617, 0.1895, 0.03516, 0.2021, 0.03516, 0.2021, 0.07617, 0.1895, 0.07617, 0.3037, 0.03516, 0.3174, 0.03516, 0.3174, 0.07617, 0.3037, 0.07617, 0.02539, 0.03516, 0.03809, 0.03516, 0.03809, 0.07617, 0.02539, 0.07617, 0.1641, 0.03516, 0.1768, 0.03516, 0.1768, 0.07617, 0.1641, 0.07617, 0.2783, 0.03516, 0.292, 0.03516, 0.292, 0.07617, 0.2783, 0.07617, 0.4062, 0.03516, 0.418, 0.03516, 0.418, 0.07617, 0.4062, 0.07617, 0.1396, 0.03516, 0.1514, 0.03516, 0.1514, 0.07617, 0.1396, 0.07617, 0.3926, 0.03516, 0.4062, 0.03516, 0.4062, 0.07617, 0.3926, 0.07617, 0.2539, 0.03516, 0.2666, 0.03516, 0.2666, 0.07617, 0.2539, 0.07617, 0.1143, 0.03516, 0.126, 0.03516, 0.126, 0.07617, 0.1143, 0.07617, 0.3672, 0.03516, 0.3799, 0.03516, 0.3799, 0.07617, 0.3672, 0.07617, 0.2285, 0.03516, 0.2412, 0.03516, 0.2412, 0.07617, 0.2285, 0.07617, 0.08887, 0.03516, 0.1006, 0.03516, 0.1006, 0.07617, 0.08887, 0.07617, 0.3418, 0.03516, 0.3545, 0.03516, 0.3545, 0.07617, 0.3418, 0.07617, 0.2021, 0.03516, 0.2158, 0.03516, 0.2158, 0.07617, 0.2021, 0.07617, 0.06348, 0.03516, 0.07617, 0.03516, 0.07617, 0.07617, 0.06348, 0.07617, 0.3174, 0.03516, 0.3291, 0.03516, 0.3291, 0.07617, 0.3174, 0.07617, 0.03809, 0.03516, 0.05078, 0.03516, 0.05078, 0.07617, 0.03809, 0.07617, 0.1768, 0.03516, 0.1895, 0.03516, 0.1895, 0.07617, 0.1768, 0.07617, 0.292, 0.03516, 0.3037, 0.03516, 0.3037, 0.07617, 0.292, 0.07617, 0.01172, 0.03516, 0.02539, 0.03516, 0.02539, 0.07617, 0.01172, 0.07617, 0.1514, 0.03516, 0.1641, 0.03516, 0.1641, 0.07617, 0.1514, 0.07617, 0.2666, 0.03516, 0.2783, 0.03516, 0.2783, 0.07617, 0.2666, 0.07617, 0.126, 0.03516, 0.1396, 0.03516, 0.1396, 0.07617, 0.126, 0.07617, 0.3799, 0.03516, 0.3926, 0.03516, 0.3926, 0.07617, 0.3799, 0.07617, 0.2412, 0.03516, 0.2539, 0.03516, 0.2539, 0.07617, 0.2412, 0.07617, 0.1006, 0.03516, 0.1143, 0.03516, 0.1143, 0.07617, 0.1006, 0.07617, 0.3545, 0.03516, 0.3672, 0.03516, 0.3672, 0.07617, 0.3545, 0.07617, 0.2158, 0.03516, 0.2285, 0.03516, 0.2285, 0.07617, 0.2158, 0.07617, 0.07617, 0.03516, 0.08887, 0.03516, 0.08887, 0.07617, 0.07617, 0.07617, 0.3145, 0.1367, 0.3232, 0.1367, 0.3232, 0.1777, 0.3145, 0.1777, 0.2158, 0.07617, 0.2285, 0.07617, 0.2285, 0.1113, 0.2158, 0.1113, 0.07617, 0.07617, 0.08887, 0.07617, 0.08887, 0.1113, 0.07617, 0.1113, 0.3291, 0.07617, 0.3418, 0.07617, 0.3418, 0.1113, 0.3291, 0.1113, 0.05078, 0.07617, 0.06348, 0.07617, 0.06348, 0.1113, 0.05078, 0.1113, 0.1895, 0.07617, 0.2021, 0.07617, 0.2021, 0.1113, 0.1895, 0.1113, 0.3037, 0.07617, 0.3174, 0.07617, 0.3174, 0.1113, 0.3037, 0.1113, 0.02539, 0.07617, 0.03809, 0.07617, 0.03809, 0.1113, 0.02539, 0.1113, 0.1641, 0.07617, 0.1768, 0.07617, 0.1768, 0.1113, 0.1641, 0.1113, 0.2783, 0.07617, 0.292, 0.07617, 0.292, 0.1113, 0.2783, 0.1113, 0.4062, 0.07617, 0.418, 0.07617, 0.418, 0.1113, 0.4062, 0.1113, 0.1396, 0.07617, 0.1514, 0.07617, 0.1514, 0.1113, 0.1396, 0.1113, 0.3926, 0.07617, 0.4062, 0.07617, 0.4062, 0.1113, 0.3926, 0.1113, 0.2539, 0.07617, 0.2666, 0.07617, 0.2666, 0.1113, 0.2539, 0.1113, 0.1143, 0.07617, 0.126, 0.07617, 0.126, 0.1113, 0.1143, 0.1113, 0.3672, 0.07617, 0.3799, 0.07617, 0.3799, 0.1113, 0.3672, 0.1113, 0.2285, 0.07617, 0.2412, 0.07617, 0.2412, 0.1113, 0.2285, 0.1113, 0.08887, 0.07617, 0.1006, 0.07617, 0.1006, 0.1113, 0.08887, 0.1113, 0.3418, 0.07617, 0.3545, 0.07617, 0.3545, 0.1113, 0.3418, 0.1113, 0.2021, 0.07617, 0.2158, 0.07617, 0.2158, 0.1113, 0.2021, 0.1113, 0.06348, 0.07617, 0.07617, 0.07617, 0.07617, 0.1113, 0.06348, 0.1113, 0.3174, 0.07617, 0.3291, 0.07617, 0.3291, 0.1113, 0.3174, 0.1113, 0.03809, 0.07617, 0.05078, 0.07617, 0.05078, 0.1113, 0.03809, 0.1113, 0.1768, 0.07617, 0.1895, 0.07617, 0.1895, 0.1113, 0.1768, 0.1113, 0.292, 0.07617, 0.3037, 0.07617, 0.3037, 0.1113, 0.292, 0.1113, 0.01172, 0.07617, 0.02539, 0.07617, 0.02539, 0.1113, 0.01172, 0.1113, 0.1514, 0.07617, 0.1641, 0.07617, 0.1641, 0.1113, 0.1514, 0.1113, 0.2666, 0.07617, 0.2783, 0.07617, 0.2783, 0.1113, 0.2666, 0.1113, 0.126, 0.07617, 0.1396, 0.07617, 0.1396, 0.1113, 0.126, 0.1113, 0.3799, 0.07617, 0.3926, 0.07617, 0.3926, 0.1113, 0.3799, 0.1113, 0.2412, 0.07617, 0.2539, 0.07617, 0.2539, 0.1113, 0.2412, 0.1113, 0.1006, 0.07617, 0.1143, 0.07617, 0.1143, 0.1113, 0.1006, 0.1113, 0.5771, 0.3672, 0.5898, 0.3643, 0.5938, 0.4004, 0.584, 0.4033, 0.2236, 0.1367, 0.2314, 0.1367, 0.2314, 0.1777, 0.2236, 0.1777, 0.1318, 0.1367, 0.1406, 0.1367, 0.1406, 0.1777, 0.1318, 0.1777, 0.2979, 0.1367, 0.3066, 0.1367, 0.3066, 0.1777, 0.2979, 0.1777, 0.207, 0.1367, 0.2158, 0.1367, 0.2158, 0.1777, 0.207, 0.1777, 0.1152, 0.1367, 0.123, 0.1367, 0.123, 0.1777, 0.1152, 0.1777, 0.2822, 0.1367, 0.29, 0.1367, 0.29, 0.1777, 0.2822, 0.1777, 0.09863, 0.1367, 0.1064, 0.1367, 0.1064, 0.1777, 0.09863, 0.1777, 0.1895, 0.1367, 0.1982, 0.1367, 0.1982, 0.1777, 0.1895, 0.1777, 0.2656, 0.1367, 0.2734, 0.1367, 0.2734, 0.1777, 0.2656, 0.1777, 0.08203, 0.1367, 0.09082, 0.1367, 0.09082, 0.1777, 0.08203, 0.1777, 0.1738, 0.1367, 0.1816, 0.1367, 0.1816, 0.1777, 0.1738, 0.1777, 0.248, 0.1367, 0.2568, 0.1367, 0.2568, 0.1777, 0.248, 0.1777, 0.332, 0.1367, 0.3398, 0.1367, 0.3398, 0.1777, 0.332, 0.1777, 0.1572, 0.1367, 0.165, 0.1367, 0.165, 0.1777, 0.1572, 0.1777, 0.3232, 0.1367, 0.332, 0.1367, 0.332, 0.1777, 0.3232, 0.1777, 0.2314, 0.1367, 0.2402, 0.1367, 0.2402, 0.1777, 0.2314, 0.1777, 0.1406, 0.1367, 0.1475, 0.1367, 0.1475, 0.1777, 0.1406, 0.1777, 0.3066, 0.1367, 0.3145, 0.1367, 0.3145, 0.1777, 0.3066, 0.1777, 0.2158, 0.1367, 0.2236, 0.1367, 0.2236, 0.1777, 0.2158, 0.1777, 0.123, 0.1367, 0.1318, 0.1367, 0.1318, 0.1777, 0.123, 0.1777, 0.29, 0.1367, 0.2979, 0.1367, 0.2979, 0.1777, 0.29, 0.1777, 0.1982, 0.1367, 0.207, 0.1367, 0.207, 0.1777, 0.1982, 0.1777, 0.1064, 0.1367, 0.1152, 0.1367, 0.1152, 0.1777, 0.1064, 0.1777, 0.2734, 0.1367, 0.2822, 0.1367, 0.2822, 0.1777, 0.2734, 0.1777, 0.09082, 0.1367, 0.09863, 0.1367, 0.09863, 0.1777, 0.09082, 0.1777, 0.1816, 0.1367, 0.1895, 0.1367, 0.1895, 0.1777, 0.1816, 0.1777, 0.2568, 0.1367, 0.2656, 0.1367, 0.2656, 0.1777, 0.2568, 0.1777, 0.07324, 0.1367, 0.08203, 0.1367, 0.08203, 0.1777, 0.07324, 0.1777, 0.165, 0.1367, 0.1738, 0.1367, 0.1738, 0.1777, 0.165, 0.1777, 0.2402, 0.1367, 0.248, 0.1367, 0.248, 0.1777, 0.2402, 0.1777, 0.1475, 0.1367, 0.1572, 0.1367, 0.1572, 0.1777, 0.1475, 0.1777, 0.6045, 0.3984, 0.6152, 0.3984, 0.6152, 0.3994, 0.6045, 0.3994, 0.6426, 0.3613, 0.6562, 0.3633, 0.6475, 0.4033, 0.6367, 0.3994, 0.6973, 0.376, 0.7109, 0.3809, 0.6953, 0.4268, 0.6816, 0.4189, 0.5527, 0.375, 0.5645, 0.3701, 0.5742, 0.4053, 0.5635, 0.4092, 0.6162, 0.3604, 0.6289, 0.3604, 0.626, 0.3984, 0.6162, 0.3975, 0.6699, 0.3672, 0.6836, 0.3711, 0.6689, 0.4121, 0.6572, 0.4072, 0.5303, 0.3828, 0.542, 0.3789, 0.5508, 0.4141, 0.5381, 0.4209, 0.5898, 0.3633, 0.6025, 0.3613, 0.6055, 0.3984, 0.5947, 0.3994, 0.6416, 0.3623, 0.6553, 0.3643, 0.6465, 0.4033, 0.6357, 0.4004, 0.5654, 0.3701, 0.5771, 0.3662, 0.584, 0.4014, 0.5742, 0.4053, 0.7109, 0.3799, 0.7256, 0.3838, 0.7129, 0.4385, 0.6963, 0.4268, 0.6152, 0.3613, 0.6279, 0.3613, 0.625, 0.3994, 0.6152, 0.3984, 0.543, 0.3779, 0.5537, 0.375, 0.5635, 0.4092, 0.5518, 0.4131, 0.6836, 0.3701, 0.6973, 0.376, 0.6816, 0.418, 0.6689, 0.4111, 0.5898, 0.3643, 0.6025, 0.3623, 0.6045, 0.3984, 0.5938, 0.4004, 0.5186, 0.3838, 0.5312, 0.3818, 0.5381, 0.4199, 0.5225, 0.4277, 0.6562, 0.3633, 0.6699, 0.3672, 0.6572, 0.4062, 0.6475, 0.4033, 0.7109, 0.3809, 0.7256, 0.3848, 0.7119, 0.4385, 0.6953, 0.4268, 0.5645, 0.3701, 0.5771, 0.3672, 0.584, 0.4033, 0.5742, 0.4053, 0.6289, 0.3604, 0.6426, 0.3613, 0.6367, 0.3994, 0.626, 0.3984, 0.6836, 0.3711, 0.6973, 0.376, 0.6816, 0.4189, 0.6689, 0.4121, 0.542, 0.3789, 0.5527, 0.375, 0.5635, 0.4092, 0.5508, 0.4141, 0.6025, 0.3613, 0.6162, 0.3604, 0.6162, 0.3975, 0.6055, 0.3984, 0.6553, 0.3643, 0.6699, 0.3672, 0.6572, 0.4072, 0.6465, 0.4033, 0.5186, 0.3848, 0.5303, 0.3828, 0.5381, 0.4209, 0.5215, 0.4287, 0.5771, 0.3662, 0.5898, 0.3633, 0.5947, 0.3994, 0.584, 0.4014, 0.6279, 0.3613, 0.6416, 0.3623, 0.6357, 0.4004, 0.625, 0.3994, 0.5537, 0.375, 0.5654, 0.3701, 0.5742, 0.4053, 0.5635, 0.4092, 0.6973, 0.376, 0.7109, 0.3799, 0.6963, 0.4268, 0.6816, 0.418, 0.6025, 0.3623, 0.6152, 0.3613, 0.6152, 0.3984, 0.6045, 0.3984, 0.5312, 0.3818, 0.543, 0.3779, 0.5518, 0.4131, 0.5381, 0.4199, 0.6699, 0.3672, 0.6836, 0.3701, 0.6689, 0.4111, 0.6572, 0.4062, 0.625, 0.4004, 0.6357, 0.4014, 0.6211, 0.4561, 0.6172, 0.4551, 0.5381, 0.4199, 0.5518, 0.4131, 0.5527, 0.415, 0.5391, 0.4219, 0.6572, 0.4062, 0.6689, 0.4111, 0.6689, 0.4121, 0.6572, 0.4082, 0.584, 0.4033, 0.5938, 0.4004, 0.5947, 0.4014, 0.584, 0.4043, 0.6367, 0.3994, 0.6475, 0.4033, 0.6475, 0.4043, 0.6357, 0.4014, 0.6816, 0.4189, 0.6953, 0.4268, 0.6943, 0.4287, 0.6807, 0.4199, 0.5635, 0.4092, 0.5742, 0.4053, 0.5742, 0.4062, 0.5635, 0.4102, 0.6162, 0.3975, 0.626, 0.3984, 0.625, 0.3994, 0.6162, 0.3984, 0.6572, 0.4072, 0.6689, 0.4121, 0.668, 0.4131, 0.6562, 0.4082, 0.5381, 0.4209, 0.5508, 0.4141, 0.5518, 0.415, 0.5391, 0.4219, 0.5947, 0.3994, 0.6055, 0.3984, 0.6055, 0.3994, 0.5947, 0.4004, 0.6357, 0.4004, 0.6465, 0.4033, 0.6465, 0.4053, 0.6357, 0.4014, 0.5742, 0.4053, 0.584, 0.4014, 0.5859, 0.4033, 0.5752, 0.4062, 0.6963, 0.4268, 0.7129, 0.4385, 0.7109, 0.4395, 0.6953, 0.4277, 0.6152, 0.3984, 0.625, 0.3994, 0.625, 0.4004, 0.6152, 0.3994, 0.5518, 0.4131, 0.5635, 0.4092, 0.5645, 0.4102, 0.5527, 0.415, 0.6689, 0.4111, 0.6816, 0.418, 0.6807, 0.4199, 0.6689, 0.4121, 0.5938, 0.4004, 0.6045, 0.3984, 0.6045, 0.3994, 0.5947, 0.4014, 0.5225, 0.4277, 0.5381, 0.4199, 0.5391, 0.4219, 0.5234, 0.4297, 0.6475, 0.4033, 0.6572, 0.4062, 0.6572, 0.4082, 0.6475, 0.4043, 0.6953, 0.4268, 0.7119, 0.4385, 0.7109, 0.4404, 0.6943, 0.4287, 0.5742, 0.4053, 0.584, 0.4033, 0.584, 0.4043, 0.5742, 0.4062, 0.626, 0.3984, 0.6367, 0.3994, 0.6357, 0.4014, 0.625, 0.3994, 0.6689, 0.4121, 0.6816, 0.4189, 0.6807, 0.4199, 0.668, 0.4131, 0.5508, 0.4141, 0.5635, 0.4092, 0.5635, 0.4102, 0.5518, 0.415, 0.6055, 0.3984, 0.6162, 0.3975, 0.6162, 0.3984, 0.6055, 0.3994, 0.6465, 0.4033, 0.6572, 0.4072, 0.6562, 0.4082, 0.6465, 0.4053, 0.5215, 0.4287, 0.5381, 0.4209, 0.5391, 0.4219, 0.5225, 0.4307, 0.584, 0.4014, 0.5947, 0.3994, 0.5947, 0.4004, 0.5859, 0.4033, 0.625, 0.3994, 0.6357, 0.4004, 0.6357, 0.4014, 0.625, 0.4004, 0.5635, 0.4092, 0.5742, 0.4053, 0.5752, 0.4062, 0.5645, 0.4102, 0.6816, 0.418, 0.6963, 0.4268, 0.6953, 0.4277, 0.6807, 0.4199, 0.5645, 0.4102, 0.5752, 0.4062, 0.5967, 0.458, 0.5938, 0.46, 0.6807, 0.4199, 0.6953, 0.4277, 0.6406, 0.4668, 0.6377, 0.4639, 0.6045, 0.3994, 0.6152, 0.3994, 0.6123, 0.4551, 0.6084, 0.4551, 0.5391, 0.4219, 0.5527, 0.415, 0.5898, 0.4629, 0.5869, 0.4658, 0.6572, 0.4082, 0.6689, 0.4121, 0.6348, 0.46, 0.6309, 0.458, 0.584, 0.4043, 0.5947, 0.4014, 0.6045, 0.4561, 0.6016, 0.457, 0.6357, 0.4014, 0.6475, 0.4043, 0.626, 0.4561, 0.6221, 0.4551, 0.6807, 0.4199, 0.6943, 0.4287, 0.6396, 0.4678, 0.6367, 0.4639, 0.5635, 0.4102, 0.5742, 0.4062, 0.5967, 0.458, 0.5928, 0.46, 0.6162, 0.3984, 0.625, 0.3994, 0.6182, 0.4541, 0.6133, 0.4541, 0.6562, 0.4082, 0.668, 0.4131, 0.6338, 0.4619, 0.6289, 0.458, 0.5391, 0.4219, 0.5518, 0.415, 0.5898, 0.4639, 0.5869, 0.4668, 0.5947, 0.4004, 0.6055, 0.3994, 0.6094, 0.4541, 0.6055, 0.4551, 0.6357, 0.4014, 0.6465, 0.4053, 0.625, 0.457, 0.6211, 0.4561, 0.5752, 0.4062, 0.5859, 0.4033, 0.6016, 0.4561, 0.5967, 0.458, 0.6953, 0.4277, 0.7109, 0.4395, 0.6436, 0.4717, 0.6406, 0.4668, 0.6152, 0.3994, 0.625, 0.4004, 0.6172, 0.4551, 0.6123, 0.4551, 0.5527, 0.415, 0.5645, 0.4102, 0.5938, 0.46, 0.5898, 0.4629, 0.6689, 0.4121, 0.6807, 0.4199, 0.6377, 0.4639, 0.6348, 0.46, 0.5947, 0.4014, 0.6045, 0.3994, 0.6084, 0.4551, 0.6045, 0.4561, 0.5234, 0.4297, 0.5391, 0.4219, 0.5869, 0.4658, 0.583, 0.4697, 0.6475, 0.4043, 0.6572, 0.4082, 0.6309, 0.458, 0.626, 0.4561, 0.6943, 0.4287, 0.7109, 0.4404, 0.6426, 0.4717, 0.6396, 0.4678, 0.5742, 0.4062, 0.584, 0.4043, 0.6016, 0.457, 0.5967, 0.458, 0.625, 0.3994, 0.6357, 0.4014, 0.6221, 0.4551, 0.6182, 0.4541, 0.668, 0.4131, 0.6807, 0.4199, 0.6367, 0.4639, 0.6338, 0.4619, 0.5518, 0.415, 0.5635, 0.4102, 0.5928, 0.46, 0.5898, 0.4639, 0.6055, 0.3994, 0.6162, 0.3984, 0.6133, 0.4541, 0.6094, 0.4541, 0.6465, 0.4053, 0.6562, 0.4082, 0.6289, 0.458, 0.625, 0.457, 0.5225, 0.4307, 0.5391, 0.4219, 0.5869, 0.4668, 0.583, 0.4697, 0.5859, 0.4033, 0.5947, 0.4004, 0.6055, 0.4551, 0.6016, 0.4561, 0.6162, 0.4883, 0.6133, 0.4883, 0.6113, 0.4873, 0.6094, 0.4873, 0.6084, 0.4863, 0.6064, 0.4854, 0.6055, 0.4834, 0.6045, 0.4814, 0.6045, 0.4795, 0.6045, 0.4785, 0.6045, 0.4756, 0.6055, 0.4736, 0.6064, 0.4717, 0.6084, 0.4707, 0.6094, 0.4697, 0.6113, 0.4688, 0.6133, 0.4688, 0.6162, 0.4688, 0.6182, 0.4688, 0.6191, 0.4697, 0.6211, 0.4707, 0.6221, 0.4717, 0.623, 0.4736, 0.624, 0.4756, 0.624, 0.4785, 0.624, 0.4795, 0.624, 0.4814, 0.623, 0.4834, 0.6221, 0.4854, 0.6211, 0.4863, 0.6191, 0.4873, 0.6182, 0.4873, 0.4199, 0.04102, 0.4199, 0.08594, 0.4062, 0.08594, 0.4062, 0.04102, 0.3789, 0.04102, 0.3789, 0.08594, 0.3652, 0.08594, 0.3652, 0.04102, 0.3652, 0.04102, 0.3652, 0.08594, 0.3516, 0.08594, 0.3516, 0.04102, 0.3115, 0.04102, 0.3115, 0.08594, 0.2979, 0.08594, 0.2979, 0.04102, 0.2979, 0.04102, 0.2979, 0.08594, 0.2842, 0.08594, 0.2842, 0.04102, 0.2842, 0.04102, 0.2842, 0.08594, 0.2705, 0.08594, 0.2705, 0.04102, 0.2705, 0.04102, 0.2705, 0.08594, 0.2568, 0.08594, 0.2568, 0.04102, 0.2568, 0.04102, 0.2568, 0.08594, 0.2441, 0.08594, 0.2441, 0.04102, 0.2441, 0.04102, 0.2441, 0.08594, 0.2305, 0.08594, 0.2305, 0.04102, 0.2305, 0.04102, 0.2305, 0.08594, 0.2168, 0.08594, 0.2168, 0.04102, 0.2168, 0.04102, 0.2168, 0.08594, 0.2031, 0.08594, 0.2031, 0.04102, 0.2031, 0.04102, 0.2031, 0.08594, 0.1895, 0.08594, 0.1895, 0.04102, 0.1895, 0.04102, 0.1895, 0.08594, 0.1758, 0.08594, 0.1758, 0.04102, 0.1758, 0.04102, 0.1758, 0.08594, 0.1631, 0.08594, 0.1631, 0.04102, 0.1631, 0.04102, 0.1631, 0.08594, 0.1494, 0.08594, 0.1494, 0.04102, 0.1494, 0.04102, 0.1494, 0.08594, 0.1357, 0.08594, 0.1357, 0.04102, 0.1357, 0.04102, 0.1357, 0.08594, 0.1221, 0.08594, 0.1221, 0.04102, 0.1221, 0.04102, 0.1221, 0.08594, 0.1084, 0.08594, 0.1084, 0.04102, 0.1084, 0.04102, 0.1084, 0.08594, 0.09473, 0.08594, 0.09473, 0.04102, 0.09473, 0.04102, 0.09473, 0.08594, 0.08105, 0.08594, 0.08105, 0.04102, 0.08105, 0.04102, 0.08105, 0.08594, 0.06836, 0.08594, 0.06836, 0.04102, 0.06836, 0.04102, 0.06836, 0.08594, 0.05469, 0.08594, 0.05469, 0.04102, 0.05469, 0.04102, 0.05469, 0.08594, 0.04102, 0.08594, 0.04102, 0.04102, 0.04102, 0.04102, 0.04102, 0.08594, 0.02734, 0.08594, 0.02734, 0.04102, 0.02734, 0.04102, 0.02734, 0.08594, 0.01367, 0.08594, 0.01367, 0.04102, 0.4326, 0.04102, 0.4326, 0.08594, 0.4199, 0.08594, 0.4199, 0.04102, 0.01367, 0.04102, 0.01367, 0.08594, 0.0, 0.08594, 0.0, 0.04102, 0.4199, 0.08594, 0.4199, 0.2021, 0.4062, 0.2021, 0.4062, 0.08594, 0.4062, 0.08594, 0.4062, 0.2021, 0.3926, 0.2021, 0.3926, 0.08594, 0.3926, 0.08594, 0.3926, 0.2021, 0.3789, 0.2021, 0.3789, 0.08594, 0.3789, 0.08594, 0.3789, 0.2021, 0.3652, 0.2021, 0.3652, 0.08594, 0.3652, 0.08594, 0.3652, 0.2021, 0.3516, 0.2021, 0.3516, 0.08594, 0.3516, 0.08594, 0.3516, 0.2021, 0.3389, 0.2021, 0.3389, 0.08594, 0.3389, 0.08594, 0.3389, 0.2021, 0.3252, 0.2021, 0.3252, 0.08594, 0.3252, 0.08594, 0.3252, 0.2021, 0.3115, 0.2021, 0.3115, 0.08594, 0.3115, 0.08594, 0.3115, 0.2021, 0.2979, 0.2021, 0.2979, 0.08594, 0.2568, 0.08594, 0.2568, 0.2021, 0.2441, 0.2021, 0.2441, 0.08594, 0.2441, 0.08594, 0.2441, 0.2021, 0.2305, 0.2021, 0.2305, 0.08594, 0.1895, 0.08594, 0.1895, 0.2021, 0.1758, 0.2021, 0.1758, 0.08594, 0.1758, 0.08594, 0.1758, 0.2021, 0.1631, 0.2021, 0.1631, 0.08594, 0.1631, 0.08594, 0.1631, 0.2021, 0.1494, 0.2021, 0.1494, 0.08594, 0.1494, 0.08594, 0.1494, 0.2021, 0.1357, 0.2021, 0.1357, 0.08594, 0.1357, 0.08594, 0.1357, 0.2021, 0.1221, 0.2021, 0.1221, 0.08594, 0.1221, 0.08594, 0.1221, 0.2021, 0.1084, 0.2021, 0.1084, 0.08594, 0.09473, 0.08594, 0.09473, 0.2021, 0.08105, 0.2021, 0.08105, 0.08594, 0.08105, 0.08594, 0.08105, 0.2021, 0.06836, 0.2021, 0.06836, 0.08594, 0.06836, 0.08594, 0.06836, 0.2021, 0.05469, 0.2021, 0.05469, 0.08594, 0.05469, 0.08594, 0.05469, 0.2021, 0.04102, 0.2021, 0.04102, 0.08594, 0.4326, 0.08594, 0.4326, 0.2021, 0.4199, 0.2021, 0.4199, 0.08594, 0.01367, 0.08594, 0.01367, 0.2021, 0.0, 0.2021, 0.0, 0.08594])
me_cylinder.materials.append(mat_material_001)
me_cylinder.use_remesh_preserve_volume = False
me_cylinder.use_remesh_preserve_attributes = False
me_cylinder.use_mirror_vertex_groups = False
me_cylinder.update()

# ---- objects
ob_cylinder = bpy.data.objects.new('Cylinder', me_cylinder)
ob_lamp = bpy.data.objects.new('Lamp', light_lamp)
ob_camera = bpy.data.objects.new('Camera', cam_camera)

# ---- transforms, parenting, visibility, modifiers, constraints
ob_cylinder.location = (0.0, 0.0, 0.0)
ob_cylinder.scale = (1.0, 1.0, 2.979)
ob_cylinder.lineart.crease_threshold = 0.0
ob_lamp.location = (4.076, 1.005, 5.904)
ob_lamp.rotation_euler = (0.6503, 0.05522, 1.866)
ob_lamp.lock_rotations_4d = False
ob_lamp.empty_display_type = 'ARROWS'
ob_lamp.color = (0.0, 0.0, 0.0, 0.0)
ob_lamp.lineart.crease_threshold = 0.0
ob_camera.location = (7.481, -6.508, 5.344)
ob_camera.rotation_euler = (1.109, 0.01082, 0.8149)
ob_camera.lock_rotations_4d = False
ob_camera.empty_display_type = 'ARROWS'
ob_camera.color = (0.0, 0.0, 0.0, 0.0)
ob_camera.display_type = 'WIRE'
ob_camera.lineart.crease_threshold = 0.0

# ---- collection membership
col_collection_1.objects.link(ob_cylinder)
col_collection_1.objects.link(ob_lamp)
col_collection_1.objects.link(ob_camera)

# ---- scene / render settings (as saved in the file)
scene.camera = ob_camera
scene.frame_start = 1; scene.frame_end = 250; scene.frame_set(1)
scene.render.engine = 'BLENDER_EEVEE_NEXT'
scene.render.resolution_percentage = 50
scene.render.dither_intensity = 0.0
scene.cycles.use_denoising = False
scene.cycles.samples = 10
scene.cycles.sampling_pattern = 'TABULATED_SOBOL'
scene.cycles.light_sampling_threshold = 0.0
scene.cycles.use_adaptive_sampling = False
scene.cycles.use_light_tree = False
scene.cycles.blur_glossy = 0.0
scene.cycles.pixel_filter_type = 'GAUSSIAN'
scene.cycles.sample_clamp_indirect = 0.0
scene.view_settings.view_transform = 'Standard'
bpy.context.view_layer.update()
